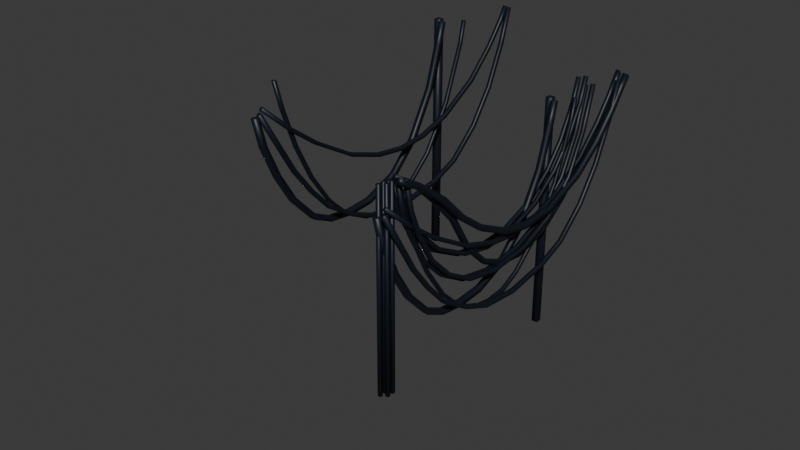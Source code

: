 # Source: BuildingSolidBWires.blend  (saved by Blender 4.2.67; exported with 4.5.12 LTS)
import bpy
from mathutils import Matrix  # noqa: F401  (used for matrix-valued properties, if any)

bpy.ops.wm.read_factory_settings(use_empty=True)
scene = bpy.context.scene
scene.name = 'Scene'

# ---- collections
col_collection = bpy.data.collections.new('Collection'); scene.collection.children.link(col_collection)
col_cables1 = bpy.data.collections.new('Cables1'); col_collection.children.link(col_cables1)
col_cables2 = bpy.data.collections.new('Cables2'); col_collection.children.link(col_cables2)
col_cables3 = bpy.data.collections.new('Cables3'); col_collection.children.link(col_cables3)
col_combinedmeshes = bpy.data.collections.new('CombinedMeshes'); col_collection.children.link(col_combinedmeshes)
col_export = bpy.data.collections.new('Export'); scene.collection.children.link(col_export)

# ---- materials (node trees are filled in below, after node groups)
mat_wire = bpy.data.materials.new('Wire')
mat_wire.roughness = 0.5
mat_wire_001 = bpy.data.materials.new('Wire.001')
mat_wire_001.roughness = 0.5
mat_wire_002 = bpy.data.materials.new('Wire.002')
mat_wire_002.roughness = 0.5
mat_wire_003 = bpy.data.materials.new('Wire.003')
mat_wire_003.roughness = 0.5

# ---- material node trees
mat_wire.use_nodes = True; mat_wire.node_tree.nodes.clear()
_N = mat_wire.node_tree.nodes; _L = mat_wire.node_tree.links
n0 = _N.new('ShaderNodeBsdfPrincipled'); n0.name = 'Principled BSDF'; n0.location = (10, 300)
n0.inputs[0].default_value = (0.004296, 0.008225, 0.01751, 1.0)
n1 = _N.new('ShaderNodeOutputMaterial'); n1.name = 'Material Output'; n1.location = (300, 300)
_L.new(n0.outputs[0], n1.inputs[0])
n1.is_active_output = True
mat_wire_001.use_nodes = True; mat_wire_001.node_tree.nodes.clear()
_N = mat_wire_001.node_tree.nodes; _L = mat_wire_001.node_tree.links
n0 = _N.new('ShaderNodeBsdfPrincipled'); n0.name = 'Principled BSDF'; n0.location = (10, 300)
n0.inputs[0].default_value = (0.004296, 0.008225, 0.01751, 1.0)
n1 = _N.new('ShaderNodeOutputMaterial'); n1.name = 'Material Output'; n1.location = (300, 300)
_L.new(n0.outputs[0], n1.inputs[0])
n1.is_active_output = True
mat_wire_002.use_nodes = True; mat_wire_002.node_tree.nodes.clear()
_N = mat_wire_002.node_tree.nodes; _L = mat_wire_002.node_tree.links
n0 = _N.new('ShaderNodeBsdfPrincipled'); n0.name = 'Principled BSDF'; n0.location = (10, 300)
n0.inputs[0].default_value = (0.004296, 0.008225, 0.01751, 1.0)
n1 = _N.new('ShaderNodeOutputMaterial'); n1.name = 'Material Output'; n1.location = (300, 300)
_L.new(n0.outputs[0], n1.inputs[0])
n1.is_active_output = True
mat_wire_003.use_nodes = True; mat_wire_003.node_tree.nodes.clear()
_N = mat_wire_003.node_tree.nodes; _L = mat_wire_003.node_tree.links
n0 = _N.new('ShaderNodeBsdfPrincipled'); n0.name = 'Principled BSDF'; n0.location = (10, 300)
n0.inputs[0].default_value = (0.004296, 0.008225, 0.01751, 1.0)
n1 = _N.new('ShaderNodeOutputMaterial'); n1.name = 'Material Output'; n1.location = (300, 300)
_L.new(n0.outputs[0], n1.inputs[0])
n1.is_active_output = True

# ---- world
world_world = bpy.data.worlds.new('World'); scene.world = world_world
world_world.use_nodes = True; world_world.node_tree.nodes.clear()
_N = world_world.node_tree.nodes; _L = world_world.node_tree.links
n0 = _N.new('ShaderNodeOutputWorld'); n0.name = 'World Output'; n0.location = (300, 300)
n1 = _N.new('ShaderNodeBackground'); n1.name = 'Background'; n1.location = (10, 300)
n1.inputs[0].default_value = (0.05088, 0.05088, 0.05088, 1.0)
_L.new(n1.outputs[0], n0.inputs[0])
n0.is_active_output = True
world_world.color = (0.05088, 0.05088, 0.05088)
world_world.sun_shadow_jitter_overblur = 0.0

# ---- meshes
me_plane_001 = bpy.data.meshes.new('Plane.001')
me_plane_001.from_pydata([(-0.006989, -0.006833, -0.001471), (0.006989, -0.006833, -0.001471), (0.006989, 0.006833, 0.001471), (-0.006989, 0.006833, 0.001471), (-0.006989, 0.01847, -0.1189), (0.006989, 0.01847, -0.1189), (0.006989, 0.03184, -0.1148), (-0.006989, 0.03184, -0.1148), (-0.006989, 0.0566, -0.2141), (0.006989, 0.0566, -0.2141), (0.006989, 0.0692, -0.208), (-0.006989, 0.0692, -0.208), (-0.006989, 0.1233, -0.3326), (0.006989, 0.1233, -0.3326), (0.006989, 0.1344, -0.3241), (-0.006989, 0.1344, -0.3241), (-0.006989, 0.2187, -0.4268), (0.006989, 0.2187, -0.4268), (0.006989, 0.2272, -0.4157), (-0.006989, 0.2272, -0.4157), (-0.006989, 0.3336, -0.4942), (0.006989, 0.3336, -0.4942), (0.006989, 0.3386, -0.4811), (-0.006989, 0.3386, -0.4811), (-0.006989, 0.4806, -0.5234), (0.006989, 0.4806, -0.5234), (0.006989, 0.4814, -0.5095), (-0.006989, 0.4814, -0.5095), (-0.006989, 0.6625, -0.5097), (0.006989, 0.6625, -0.5097), (0.006989, 0.6593, -0.4961), (-0.006989, 0.6593, -0.4961), (-0.006989, 0.8166, -0.4486), (0.006989, 0.8166, -0.4486), (0.006989, 0.8091, -0.4368), (-0.006989, 0.8091, -0.4368), (-0.006989, 0.9455, -0.3269), (0.006989, 0.9455, -0.3269), (0.006989, 0.9342, -0.3186), (-0.006989, 0.9342, -0.3186), (-0.006989, 1.022, -0.1712), (0.006989, 1.022, -0.1712), (0.006989, 1.009, -0.1662), (-0.006989, 1.009, -0.1662), (-0.006989, 1.07, -0.0007013), (0.006989, 1.07, -0.0007013), (0.006989, 1.056, 0.003028), (-0.006989, 1.056, 0.003028)], [], [(0, 1, 2, 3), (47, 46, 45, 44), (1, 0, 4, 5), (2, 1, 5, 6), (3, 2, 6, 7), (0, 3, 7, 4), (5, 4, 8, 9), (6, 5, 9, 10), (7, 6, 10, 11), (4, 7, 11, 8), (9, 8, 12, 13), (10, 9, 13, 14), (11, 10, 14, 15), (8, 11, 15, 12), (13, 12, 16, 17), (14, 13, 17, 18), (15, 14, 18, 19), (12, 15, 19, 16), (17, 16, 20, 21), (18, 17, 21, 22), (19, 18, 22, 23), (16, 19, 23, 20), (21, 20, 24, 25), (22, 21, 25, 26), (23, 22, 26, 27), (20, 23, 27, 24), (25, 24, 28, 29), (26, 25, 29, 30), (27, 26, 30, 31), (24, 27, 31, 28), (29, 28, 32, 33), (30, 29, 33, 34), (31, 30, 34, 35), (28, 31, 35, 32), (33, 32, 36, 37), (34, 33, 37, 38), (35, 34, 38, 39), (32, 35, 39, 36), (37, 36, 40, 41), (38, 37, 41, 42), (39, 38, 42, 43), (36, 39, 43, 40), (41, 40, 44, 45), (42, 41, 45, 46), (43, 42, 46, 47), (40, 43, 47, 44)])
me_plane_001.polygons.foreach_set('use_smooth', [True] * 46)
me_plane_001.materials.append(mat_wire)
me_plane_001.update()
me_vert_002 = bpy.data.meshes.new('Vert.002')
me_vert_002.from_pydata([(-0.006795, -0.0415, 0.105), (0.006795, -0.0415, 0.105), (0.006795, -0.0286, 0.1093), (-0.006795, -0.0286, 0.1093), (-0.006795, -0.0037, -0.008737), (0.006795, -0.0037, -0.008737), (0.006795, 0.008638, -0.003037), (-0.006795, 0.008638, -0.003037), (-0.006795, 0.06371, -0.1199), (0.006795, 0.06371, -0.1199), (0.006795, 0.0743, -0.1113), (-0.006795, 0.0743, -0.1113), (-0.006795, 0.1681, -0.2196), (0.006795, 0.1681, -0.2196), (0.006795, 0.1761, -0.2086), (-0.006795, 0.1761, -0.2086), (-0.006795, 0.3095, -0.2952), (0.006795, 0.3095, -0.2952), (0.006795, 0.3141, -0.2824), (-0.006795, 0.3141, -0.2824), (-0.006795, 0.4449, -0.324), (0.006795, 0.4449, -0.324), (0.006795, 0.4459, -0.3105), (-0.006795, 0.4459, -0.3105), (-0.006795, 0.5981, -0.3148), (0.006795, 0.5981, -0.3148), (0.006795, 0.5954, -0.3014), (-0.006795, 0.5954, -0.3014), (-0.006795, 0.7406, -0.2648), (0.006795, 0.7406, -0.2648), (0.006795, 0.7342, -0.2528), (-0.006795, 0.7342, -0.2528), (-0.006795, 0.8589, -0.1764), (0.006795, 0.8589, -0.1764), (0.006795, 0.8496, -0.1665), (-0.006795, 0.8496, -0.1665), (-0.006795, 0.9376, -0.0818), (0.006795, 0.9376, -0.0818), (0.006795, 0.9263, -0.07422), (-0.006795, 0.9263, -0.07422), (-0.006795, 1.004, 0.04332), (0.006795, 1.004, 0.04332), (0.006795, 0.9917, 0.04852), (-0.006795, 0.9917, 0.04852), (-0.006795, 1.033, 0.1389), (0.006795, 1.033, 0.1389), (0.006795, 1.02, 0.1429), (-0.006795, 1.02, 0.1429), (-0.006795, 0.6246, -0.3056), (0.006795, 0.6246, -0.3056), (0.006795, 0.6201, -0.2927), (-0.006795, 0.6201, -0.2927), (-0.006795, 0.6373, -0.3011), (0.006795, 0.6373, -0.3011), (0.006795, 0.6328, -0.2882), (-0.006795, 0.6328, -0.2882), (-0.006795, 0.6501, -0.2966), (0.006795, 0.6501, -0.2966), (0.006795, 0.6456, -0.2838), (-0.006795, 0.6456, -0.2838)], [], [(0, 1, 2, 3), (47, 46, 45, 44), (1, 0, 4, 5), (2, 1, 5, 6), (3, 2, 6, 7), (0, 3, 7, 4), (5, 4, 8, 9), (6, 5, 9, 10), (7, 6, 10, 11), (4, 7, 11, 8), (9, 8, 12, 13), (10, 9, 13, 14), (11, 10, 14, 15), (8, 11, 15, 12), (13, 12, 16, 17), (14, 13, 17, 18), (15, 14, 18, 19), (12, 15, 19, 16), (17, 16, 20, 21), (18, 17, 21, 22), (19, 18, 22, 23), (16, 19, 23, 20), (21, 20, 24, 25), (22, 21, 25, 26), (23, 22, 26, 27), (20, 23, 27, 24), (49, 50, 26, 25), (50, 51, 27, 26), (52, 53, 49, 48), (53, 54, 50, 49), (54, 55, 51, 50), (56, 57, 53, 52), (57, 58, 54, 53), (58, 59, 55, 54), (57, 56, 28, 29), (58, 57, 29, 30), (59, 58, 30, 31), (48, 24, 27, 51, 55, 59, 31, 28, 56, 52), (29, 28, 32, 33), (30, 29, 33, 34), (31, 30, 34, 35), (28, 31, 35, 32), (33, 32, 36, 37), (34, 33, 37, 38), (35, 34, 38, 39), (32, 35, 39, 36), (37, 36, 40, 41), (38, 37, 41, 42), (39, 38, 42, 43), (36, 39, 43, 40), (41, 40, 44, 45), (42, 41, 45, 46), (43, 42, 46, 47), (40, 43, 47, 44), (48, 49, 25, 24)])
me_vert_002.polygons.foreach_set('use_smooth', [True] * 55)
me_vert_002.materials.append(mat_wire)
me_vert_002.update()
me_cube_003 = bpy.data.meshes.new('Cube.003')
me_cube_003.from_pydata([(-0.005977, -0.005977, -0.7557), (-0.005977, -0.005977, 0.005977), (-0.005977, 0.005977, -0.7557), (-0.005977, 0.005977, 0.005977), (0.005977, -0.005977, -0.7557), (0.005977, -0.005977, 0.005977), (0.005977, 0.005977, -0.7557), (0.005977, 0.005977, 0.005977)], [], [(0, 1, 3, 2), (2, 3, 7, 6), (6, 7, 5, 4), (4, 5, 1, 0), (2, 6, 4, 0), (7, 3, 1, 5)])
me_cube_003.polygons.foreach_set('use_smooth', [True] * 6)
_uv = me_cube_003.uv_layers.new(name='UVMap')
_uv.uv.foreach_set('vector', [0.375, 0.0, 0.625, 0.0, 0.625, 0.25, 0.375, 0.25, 0.375, 0.25, 0.625, 0.25, 0.625, 0.5, 0.375, 0.5, 0.375, 0.5, 0.625, 0.5, 0.625, 0.75, 0.375, 0.75, 0.375, 0.75, 0.625, 0.75, 0.625, 1.0, 0.375, 1.0, 0.125, 0.5, 0.375, 0.5, 0.375, 0.75, 0.125, 0.75, 0.625, 0.5, 0.875, 0.5, 0.875, 0.75, 0.625, 0.75])
me_cube_003.materials.append(mat_wire)
me_cube_003.update()
me_cube = bpy.data.meshes.new('Cube')
me_cube.from_pydata([(-0.005977, -0.005977, -0.7557), (-0.005977, -0.005977, 0.005977), (-0.005977, 0.005977, -0.7557), (-0.005977, 0.005977, 0.005977), (0.005977, -0.005977, -0.7557), (0.005977, -0.005977, 0.005977), (0.005977, 0.005977, -0.7557), (0.005977, 0.005977, 0.005977)], [], [(0, 1, 3, 2), (2, 3, 7, 6), (6, 7, 5, 4), (4, 5, 1, 0), (2, 6, 4, 0), (7, 3, 1, 5)])
me_cube.polygons.foreach_set('use_smooth', [True] * 6)
_uv = me_cube.uv_layers.new(name='UVMap')
_uv.uv.foreach_set('vector', [0.375, 0.0, 0.625, 0.0, 0.625, 0.25, 0.375, 0.25, 0.375, 0.25, 0.625, 0.25, 0.625, 0.5, 0.375, 0.5, 0.375, 0.5, 0.625, 0.5, 0.625, 0.75, 0.375, 0.75, 0.375, 0.75, 0.625, 0.75, 0.625, 1.0, 0.375, 1.0, 0.125, 0.5, 0.375, 0.5, 0.375, 0.75, 0.125, 0.75, 0.625, 0.5, 0.875, 0.5, 0.875, 0.75, 0.625, 0.75])
me_cube.materials.append(mat_wire)
me_cube.update()
me_cube_002 = bpy.data.meshes.new('Cube.002')
me_cube_002.from_pydata([(-0.006137, 0.02352, -0.1004), (-0.006137, -0.006137, 0.006137), (-0.006137, 0.03561, -0.09828), (-0.006137, 0.006137, 0.006137), (0.006137, 0.02352, -0.1004), (0.006137, -0.006137, 0.006137), (0.006137, 0.03561, -0.09828), (0.006137, 0.006137, 0.006137), (-0.006137, 0.0886, -0.2442), (-0.006137, 0.07735, -0.2491), (0.006137, 0.0886, -0.2442), (0.006137, 0.07735, -0.2491), (-0.006137, 0.1553, -0.3782), (-0.006137, 0.1447, -0.3844), (0.006137, 0.1553, -0.3782), (0.006137, 0.1447, -0.3844), (-0.006137, 0.2352, -0.4927), (-0.006137, 0.2257, -0.5004), (0.006137, 0.2352, -0.4927), (0.006137, 0.2257, -0.5004), (-0.006137, 0.3231, -0.5775), (-0.006137, 0.3158, -0.5874), (0.006137, 0.3231, -0.5775), (0.006137, 0.3158, -0.5874), (-0.006137, 0.4244, -0.6303), (-0.006137, 0.4205, -0.6419), (0.006137, 0.4244, -0.6303), (0.006137, 0.4205, -0.6419), (-0.006137, 0.5025, -0.6428), (-0.006137, 0.5021, -0.655), (0.006137, 0.5025, -0.6428), (0.006137, 0.5021, -0.655), (-0.006137, 0.5852, -0.6363), (-0.006137, 0.5889, -0.648), (0.006137, 0.5852, -0.6363), (0.006137, 0.5889, -0.648), (-0.006137, 0.6627, -0.5994), (-0.006137, 0.6699, -0.6094), (0.006137, 0.6627, -0.5994), (0.006137, 0.6699, -0.6094), (-0.006137, 0.7774, -0.4993), (-0.006137, 0.7867, -0.5072), (0.006137, 0.7774, -0.4993), (0.006137, 0.7867, -0.5072), (-0.006137, 0.8893, -0.3249), (-0.006137, 0.9003, -0.3305), (0.006137, 0.8893, -0.3249), (0.006137, 0.9003, -0.3305), (-0.006137, 0.9694, -0.1145), (-0.006137, 0.9812, -0.1179), (0.006137, 0.9694, -0.1145), (0.006137, 0.9812, -0.1179), (-0.006137, 0.9893, -0.02739), (-0.006137, 1.001, -0.02949), (0.006137, 0.9893, -0.02739), (0.006137, 1.001, -0.02949)], [], [(0, 1, 3, 2), (2, 3, 7, 6), (6, 7, 5, 4), (4, 5, 1, 0), (2, 6, 10, 8), (7, 3, 1, 5), (11, 9, 13, 15), (0, 2, 8, 9), (6, 4, 11, 10), (4, 0, 9, 11), (14, 15, 19, 18), (8, 10, 14, 12), (10, 11, 15, 14), (9, 8, 12, 13), (17, 16, 20, 21), (13, 12, 16, 17), (15, 13, 17, 19), (12, 14, 18, 16), (23, 21, 25, 27), (19, 17, 21, 23), (16, 18, 22, 20), (18, 19, 23, 22), (26, 27, 31, 30), (20, 22, 26, 24), (22, 23, 27, 26), (21, 20, 24, 25), (31, 29, 33, 35), (25, 24, 28, 29), (27, 25, 29, 31), (24, 26, 30, 28), (32, 34, 38, 36), (28, 30, 34, 32), (30, 31, 35, 34), (29, 28, 32, 33), (38, 39, 43, 42), (34, 35, 39, 38), (33, 32, 36, 37), (35, 33, 37, 39), (43, 41, 45, 47), (37, 36, 40, 41), (39, 37, 41, 43), (36, 38, 42, 40), (46, 47, 51, 50), (40, 42, 46, 44), (42, 43, 47, 46), (41, 40, 44, 45), (50, 51, 55, 54), (45, 44, 48, 49), (47, 45, 49, 51), (44, 46, 50, 48), (52, 54, 55, 53), (49, 48, 52, 53), (51, 49, 53, 55), (48, 50, 54, 52)])
me_cube_002.polygons.foreach_set('use_smooth', [True] * 54)
_uv = me_cube_002.uv_layers.new(name='UVMap')
_uv.uv.foreach_set('vector', [0.375, 0.0, 0.625, 0.0, 0.625, 0.25, 0.375, 0.25, 0.375, 0.25, 0.625, 0.25, 0.625, 0.5, 0.375, 0.5, 0.375, 0.5, 0.625, 0.5, 0.625, 0.75, 0.375, 0.75, 0.375, 0.75, 0.625, 0.75, 0.625, 1.0, 0.375, 1.0, 0.375, 0.25, 0.375, 0.5, 0.375, 0.5, 0.375, 0.25, 0.625, 0.5, 0.875, 0.5, 0.875, 0.75, 0.625, 0.75, 0.375, 0.75, 0.375, 1.0, 0.375, 1.0, 0.375, 0.75, 0.375, 0.0, 0.375, 0.25, 0.375, 0.25, 0.375, 0.0, 0.375, 0.5, 0.375, 0.75, 0.375, 0.75, 0.375, 0.5, 0.375, 0.75, 0.375, 1.0, 0.375, 1.0, 0.375, 0.75, 0.375, 0.5, 0.375, 0.75, 0.375, 0.75, 0.375, 0.5, 0.375, 0.25, 0.375, 0.5, 0.375, 0.5, 0.375, 0.25, 0.375, 0.5, 0.375, 0.75, 0.375, 0.75, 0.375, 0.5, 0.375, 0.0, 0.375, 0.25, 0.375, 0.25, 0.375, 0.0, 0.375, 0.0, 0.375, 0.25, 0.375, 0.25, 0.375, 0.0, 0.375, 0.0, 0.375, 0.25, 0.375, 0.25, 0.375, 0.0, 0.375, 0.75, 0.375, 1.0, 0.375, 1.0, 0.375, 0.75, 0.375, 0.25, 0.375, 0.5, 0.375, 0.5, 0.375, 0.25, 0.375, 0.75, 0.375, 1.0, 0.375, 1.0, 0.375, 0.75, 0.375, 0.75, 0.375, 1.0, 0.375, 1.0, 0.375, 0.75, 0.375, 0.25, 0.375, 0.5, 0.375, 0.5, 0.375, 0.25, 0.375, 0.5, 0.375, 0.75, 0.375, 0.75, 0.375, 0.5, 0.375, 0.5, 0.375, 0.75, 0.375, 0.75, 0.375, 0.5, 0.375, 0.25, 0.375, 0.5, 0.375, 0.5, 0.375, 0.25, 0.375, 0.5, 0.375, 0.75, 0.375, 0.75, 0.375, 0.5, 0.375, 0.0, 0.375, 0.25, 0.375, 0.25, 0.375, 0.0, 0.375, 0.75, 0.375, 1.0, 0.375, 1.0, 0.375, 0.75, 0.375, 0.0, 0.375, 0.25, 0.375, 0.25, 0.375, 0.0, 0.375, 0.75, 0.375, 1.0, 0.375, 1.0, 0.375, 0.75, 0.375, 0.25, 0.375, 0.5, 0.375, 0.5, 0.375, 0.25, 0.375, 0.25, 0.375, 0.5, 0.375, 0.5, 0.375, 0.25, 0.375, 0.25, 0.375, 0.5, 0.375, 0.5, 0.375, 0.25, 0.375, 0.5, 0.375, 0.75, 0.375, 0.75, 0.375, 0.5, 0.375, 0.0, 0.375, 0.25, 0.375, 0.25, 0.375, 0.0, 0.375, 0.5, 0.375, 0.75, 0.375, 0.75, 0.375, 0.5, 0.375, 0.5, 0.375, 0.75, 0.375, 0.75, 0.375, 0.5, 0.375, 0.0, 0.375, 0.25, 0.375, 0.25, 0.375, 0.0, 0.375, 0.75, 0.375, 1.0, 0.375, 1.0, 0.375, 0.75, 0.375, 0.75, 0.375, 1.0, 0.375, 1.0, 0.375, 0.75, 0.375, 0.0, 0.375, 0.25, 0.375, 0.25, 0.375, 0.0, 0.375, 0.75, 0.375, 1.0, 0.375, 1.0, 0.375, 0.75, 0.375, 0.25, 0.375, 0.5, 0.375, 0.5, 0.375, 0.25, 0.375, 0.5, 0.375, 0.75, 0.375, 0.75, 0.375, 0.5, 0.375, 0.25, 0.375, 0.5, 0.375, 0.5, 0.375, 0.25, 0.375, 0.5, 0.375, 0.75, 0.375, 0.75, 0.375, 0.5, 0.375, 0.0, 0.375, 0.25, 0.375, 0.25, 0.375, 0.0, 0.375, 0.5, 0.375, 0.75, 0.375, 0.75, 0.375, 0.5, 0.375, 0.0, 0.375, 0.25, 0.375, 0.25, 0.375, 0.0, 0.375, 0.75, 0.375, 1.0, 0.375, 1.0, 0.375, 0.75, 0.375, 0.25, 0.375, 0.5, 0.375, 0.5, 0.375, 0.25, 0.125, 0.5, 0.375, 0.5, 0.375, 0.75, 0.125, 0.75, 0.375, 0.0, 0.375, 0.25, 0.375, 0.25, 0.375, 0.0, 0.375, 0.75, 0.375, 1.0, 0.375, 1.0, 0.375, 0.75, 0.375, 0.25, 0.375, 0.5, 0.375, 0.5, 0.375, 0.25])
me_cube_002.materials.append(mat_wire)
me_cube_002.update()
me_cube_004 = bpy.data.meshes.new('Cube.004')
me_cube_004.from_pydata([(0.007063, 0.1194, -0.09311), (0.007063, 0.1102, -0.1038), (0.007063, -0.002396, 0.01337), (0.007063, -0.0121, 0.003107), (-0.007063, 0.1194, -0.09311), (-0.007063, 0.1102, -0.1038), (-0.007063, -0.002396, 0.01337), (-0.007063, -0.0121, 0.003107), (0.007063, 0.2325, -0.1761), (0.007063, 0.2246, -0.1878), (-0.007063, 0.2246, -0.1878), (-0.007063, 0.2325, -0.1761), (0.007063, 0.4059, -0.2765), (0.007063, 0.4, -0.2894), (-0.007063, 0.4, -0.2894), (-0.007063, 0.4059, -0.2765), (0.007063, 0.5508, -0.3254), (0.007063, 0.5477, -0.3392), (-0.007063, 0.5477, -0.3392), (-0.007063, 0.5508, -0.3254), (0.007063, 0.6767, -0.3417), (0.007063, 0.6765, -0.3558), (-0.007063, 0.6765, -0.3558), (-0.007063, 0.6767, -0.3417), (0.007063, 0.8033, -0.3314), (0.007063, 0.806, -0.3453), (-0.007063, 0.806, -0.3453), (-0.007063, 0.8033, -0.3314), (0.007063, 0.9316, -0.2917), (0.007063, 0.9373, -0.3046), (-0.007063, 0.9373, -0.3046), (-0.007063, 0.9316, -0.2917), (0.007063, 1.094, -0.1956), (0.007063, 1.103, -0.2069), (-0.007063, 1.103, -0.2069), (-0.007063, 1.094, -0.1956), (0.007063, 1.205, -0.08936), (0.007063, 1.215, -0.09859), (-0.007063, 1.215, -0.09859), (-0.007063, 1.205, -0.08936), (0.007063, 1.278, 0.002508), (0.007063, 1.29, -0.005169), (-0.007063, 1.29, -0.005169), (-0.007063, 1.278, 0.002508), (0.007063, 1.306, 0.04916), (0.007063, 1.318, 0.04204), (-0.007063, 1.318, 0.04204), (-0.007063, 1.306, 0.04916)], [], [(0, 1, 3, 2), (2, 3, 7, 6), (6, 7, 5, 4), (5, 1, 9, 10), (2, 6, 4, 0), (7, 3, 1, 5), (11, 10, 14, 15), (4, 5, 10, 11), (1, 0, 8, 9), (0, 4, 11, 8), (12, 15, 19, 16), (8, 11, 15, 12), (9, 8, 12, 13), (10, 9, 13, 14), (18, 17, 21, 22), (13, 12, 16, 17), (14, 13, 17, 18), (15, 14, 18, 19), (20, 23, 27, 24), (19, 18, 22, 23), (16, 19, 23, 20), (17, 16, 20, 21), (24, 27, 31, 28), (21, 20, 24, 25), (22, 21, 25, 26), (23, 22, 26, 27), (30, 29, 33, 34), (25, 24, 28, 29), (26, 25, 29, 30), (27, 26, 30, 31), (32, 35, 39, 36), (31, 30, 34, 35), (28, 31, 35, 32), (29, 28, 32, 33), (37, 36, 40, 41), (33, 32, 36, 37), (34, 33, 37, 38), (35, 34, 38, 39), (42, 41, 45, 46), (38, 37, 41, 42), (39, 38, 42, 43), (36, 39, 43, 40), (47, 46, 45, 44), (43, 42, 46, 47), (40, 43, 47, 44), (41, 40, 44, 45)])
me_cube_004.polygons.foreach_set('use_smooth', [True] * 46)
_uv = me_cube_004.uv_layers.new(name='UVMap')
_uv.uv.foreach_set('vector', [0.375, 0.0, 0.625, 0.0, 0.625, 0.25, 0.375, 0.25, 0.375, 0.25, 0.625, 0.25, 0.625, 0.5, 0.375, 0.5, 0.375, 0.5, 0.625, 0.5, 0.625, 0.75, 0.375, 0.75, 0.625, 0.75, 0.875, 0.75, 0.875, 0.75, 0.625, 0.75, 0.125, 0.5, 0.375, 0.5, 0.375, 0.75, 0.125, 0.75, 0.625, 0.5, 0.875, 0.5, 0.875, 0.75, 0.625, 0.75, 0.375, 0.75, 0.625, 0.75, 0.625, 0.75, 0.375, 0.75, 0.375, 0.75, 0.625, 0.75, 0.625, 0.75, 0.375, 0.75, 0.625, 0.0, 0.375, 0.0, 0.375, 0.0, 0.625, 0.0, 0.125, 0.75, 0.375, 0.75, 0.375, 0.75, 0.125, 0.75, 0.125, 0.75, 0.375, 0.75, 0.375, 0.75, 0.125, 0.75, 0.125, 0.75, 0.375, 0.75, 0.375, 0.75, 0.125, 0.75, 0.625, 0.0, 0.375, 0.0, 0.375, 0.0, 0.625, 0.0, 0.625, 0.75, 0.875, 0.75, 0.875, 0.75, 0.625, 0.75, 0.625, 0.75, 0.875, 0.75, 0.875, 0.75, 0.625, 0.75, 0.625, 0.0, 0.375, 0.0, 0.375, 0.0, 0.625, 0.0, 0.625, 0.75, 0.875, 0.75, 0.875, 0.75, 0.625, 0.75, 0.375, 0.75, 0.625, 0.75, 0.625, 0.75, 0.375, 0.75, 0.125, 0.75, 0.375, 0.75, 0.375, 0.75, 0.125, 0.75, 0.375, 0.75, 0.625, 0.75, 0.625, 0.75, 0.375, 0.75, 0.125, 0.75, 0.375, 0.75, 0.375, 0.75, 0.125, 0.75, 0.625, 0.0, 0.375, 0.0, 0.375, 0.0, 0.625, 0.0, 0.125, 0.75, 0.375, 0.75, 0.375, 0.75, 0.125, 0.75, 0.625, 0.0, 0.375, 0.0, 0.375, 0.0, 0.625, 0.0, 0.625, 0.75, 0.875, 0.75, 0.875, 0.75, 0.625, 0.75, 0.375, 0.75, 0.625, 0.75, 0.625, 0.75, 0.375, 0.75, 0.625, 0.75, 0.875, 0.75, 0.875, 0.75, 0.625, 0.75, 0.625, 0.0, 0.375, 0.0, 0.375, 0.0, 0.625, 0.0, 0.625, 0.75, 0.875, 0.75, 0.875, 0.75, 0.625, 0.75, 0.375, 0.75, 0.625, 0.75, 0.625, 0.75, 0.375, 0.75, 0.125, 0.75, 0.375, 0.75, 0.375, 0.75, 0.125, 0.75, 0.375, 0.75, 0.625, 0.75, 0.625, 0.75, 0.375, 0.75, 0.125, 0.75, 0.375, 0.75, 0.375, 0.75, 0.125, 0.75, 0.625, 0.0, 0.375, 0.0, 0.375, 0.0, 0.625, 0.0, 0.625, 0.0, 0.375, 0.0, 0.375, 0.0, 0.625, 0.0, 0.625, 0.0, 0.375, 0.0, 0.375, 0.0, 0.625, 0.0, 0.625, 0.75, 0.875, 0.75, 0.875, 0.75, 0.625, 0.75, 0.375, 0.75, 0.625, 0.75, 0.625, 0.75, 0.375, 0.75, 0.625, 0.75, 0.875, 0.75, 0.875, 0.75, 0.625, 0.75, 0.625, 0.75, 0.875, 0.75, 0.875, 0.75, 0.625, 0.75, 0.375, 0.75, 0.625, 0.75, 0.625, 0.75, 0.375, 0.75, 0.125, 0.75, 0.375, 0.75, 0.375, 0.75, 0.125, 0.75, 0.375, 0.75, 0.625, 0.75, 0.625, 1.0, 0.375, 1.0, 0.375, 0.75, 0.625, 0.75, 0.625, 0.75, 0.375, 0.75, 0.125, 0.75, 0.375, 0.75, 0.375, 0.75, 0.125, 0.75, 0.625, 0.0, 0.375, 0.0, 0.375, 0.0, 0.625, 0.0])
me_cube_004.materials.append(mat_wire)
me_cube_004.update()
me_cube_005 = bpy.data.meshes.new('Cube.005')
me_cube_005.from_pydata([(-0.007264, 0.06109, -0.1206), (-0.007264, -0.0101, 0.001884), (-0.007264, 0.07339, -0.1129), (-0.007264, 0.001884, 0.0101), (0.007264, 0.06109, -0.1206), (0.007264, -0.0101, 0.001884), (0.007264, 0.07339, -0.1129), (0.007264, 0.001884, 0.0101), (-0.007264, 0.1426, -0.2311), (-0.007264, 0.1304, -0.2389), (0.007264, 0.1426, -0.2311), (0.007264, 0.1304, -0.2389), (-0.007264, 0.2187, -0.3302), (-0.007264, 0.2074, -0.3394), (0.007264, 0.2187, -0.3302), (0.007264, 0.2074, -0.3394), (-0.007264, 0.302, -0.4192), (-0.007264, 0.2927, -0.4304), (0.007264, 0.302, -0.4192), (0.007264, 0.2927, -0.4304), (-0.007264, 0.4189, -0.4933), (-0.007264, 0.4121, -0.5061), (0.007264, 0.4189, -0.4933), (0.007264, 0.4121, -0.5061), (-0.007264, 0.5408, -0.5435), (-0.007264, 0.5371, -0.5576), (0.007264, 0.5408, -0.5435), (0.007264, 0.5371, -0.5576), (-0.007264, 0.6998, -0.5585), (-0.007264, 0.7001, -0.573), (0.007264, 0.6998, -0.5585), (0.007264, 0.7001, -0.573), (-0.007264, 0.8816, -0.5314), (-0.007264, 0.8861, -0.5452), (0.007264, 0.8816, -0.5314), (0.007264, 0.8861, -0.5452), (-0.007264, 1.003, -0.4846), (-0.007264, 1.011, -0.4966), (0.007264, 1.003, -0.4846), (0.007264, 1.011, -0.4966), (-0.007264, 1.126, -0.3785), (-0.007264, 1.137, -0.3883), (0.007264, 1.126, -0.3785), (0.007264, 1.137, -0.3883), (-0.007264, 1.22, -0.2457), (-0.007264, 1.232, -0.2529), (0.007264, 1.22, -0.2457), (0.007264, 1.232, -0.2529), (-0.007264, 1.293, -0.08375), (-0.007264, 1.307, -0.08883), (0.007264, 1.293, -0.08375), (0.007264, 1.307, -0.08883), (-0.007264, 1.335, 0.05246), (-0.007264, 1.348, 0.04822), (0.007264, 1.335, 0.05246), (0.007264, 1.348, 0.04822)], [], [(0, 1, 3, 2), (2, 3, 7, 6), (6, 7, 5, 4), (4, 5, 1, 0), (2, 6, 10, 8), (7, 3, 1, 5), (11, 9, 13, 15), (0, 2, 8, 9), (6, 4, 11, 10), (4, 0, 9, 11), (14, 15, 19, 18), (8, 10, 14, 12), (10, 11, 15, 14), (9, 8, 12, 13), (17, 16, 20, 21), (13, 12, 16, 17), (15, 13, 17, 19), (12, 14, 18, 16), (23, 21, 25, 27), (19, 17, 21, 23), (16, 18, 22, 20), (18, 19, 23, 22), (26, 27, 31, 30), (20, 22, 26, 24), (22, 23, 27, 26), (21, 20, 24, 25), (31, 29, 33, 35), (25, 24, 28, 29), (27, 25, 29, 31), (24, 26, 30, 28), (32, 34, 38, 36), (28, 30, 34, 32), (30, 31, 35, 34), (29, 28, 32, 33), (38, 39, 43, 42), (34, 35, 39, 38), (33, 32, 36, 37), (35, 33, 37, 39), (43, 41, 45, 47), (37, 36, 40, 41), (39, 37, 41, 43), (36, 38, 42, 40), (46, 47, 51, 50), (40, 42, 46, 44), (42, 43, 47, 46), (41, 40, 44, 45), (50, 51, 55, 54), (45, 44, 48, 49), (47, 45, 49, 51), (44, 46, 50, 48), (52, 54, 55, 53), (49, 48, 52, 53), (51, 49, 53, 55), (48, 50, 54, 52)])
me_cube_005.polygons.foreach_set('use_smooth', [True] * 54)
_uv = me_cube_005.uv_layers.new(name='UVMap')
_uv.uv.foreach_set('vector', [0.375, 0.0, 0.625, 0.0, 0.625, 0.25, 0.375, 0.25, 0.375, 0.25, 0.625, 0.25, 0.625, 0.5, 0.375, 0.5, 0.375, 0.5, 0.625, 0.5, 0.625, 0.75, 0.375, 0.75, 0.375, 0.75, 0.625, 0.75, 0.625, 1.0, 0.375, 1.0, 0.375, 0.25, 0.375, 0.5, 0.375, 0.5, 0.375, 0.25, 0.625, 0.5, 0.875, 0.5, 0.875, 0.75, 0.625, 0.75, 0.375, 0.75, 0.375, 1.0, 0.375, 1.0, 0.375, 0.75, 0.375, 0.0, 0.375, 0.25, 0.375, 0.25, 0.375, 0.0, 0.375, 0.5, 0.375, 0.75, 0.375, 0.75, 0.375, 0.5, 0.375, 0.75, 0.375, 1.0, 0.375, 1.0, 0.375, 0.75, 0.375, 0.5, 0.375, 0.75, 0.375, 0.75, 0.375, 0.5, 0.375, 0.25, 0.375, 0.5, 0.375, 0.5, 0.375, 0.25, 0.375, 0.5, 0.375, 0.75, 0.375, 0.75, 0.375, 0.5, 0.375, 0.0, 0.375, 0.25, 0.375, 0.25, 0.375, 0.0, 0.375, 0.0, 0.375, 0.25, 0.375, 0.25, 0.375, 0.0, 0.375, 0.0, 0.375, 0.25, 0.375, 0.25, 0.375, 0.0, 0.375, 0.75, 0.375, 1.0, 0.375, 1.0, 0.375, 0.75, 0.375, 0.25, 0.375, 0.5, 0.375, 0.5, 0.375, 0.25, 0.375, 0.75, 0.375, 1.0, 0.375, 1.0, 0.375, 0.75, 0.375, 0.75, 0.375, 1.0, 0.375, 1.0, 0.375, 0.75, 0.375, 0.25, 0.375, 0.5, 0.375, 0.5, 0.375, 0.25, 0.375, 0.5, 0.375, 0.75, 0.375, 0.75, 0.375, 0.5, 0.375, 0.5, 0.375, 0.75, 0.375, 0.75, 0.375, 0.5, 0.375, 0.25, 0.375, 0.5, 0.375, 0.5, 0.375, 0.25, 0.375, 0.5, 0.375, 0.75, 0.375, 0.75, 0.375, 0.5, 0.375, 0.0, 0.375, 0.25, 0.375, 0.25, 0.375, 0.0, 0.375, 0.75, 0.375, 1.0, 0.375, 1.0, 0.375, 0.75, 0.375, 0.0, 0.375, 0.25, 0.375, 0.25, 0.375, 0.0, 0.375, 0.75, 0.375, 1.0, 0.375, 1.0, 0.375, 0.75, 0.375, 0.25, 0.375, 0.5, 0.375, 0.5, 0.375, 0.25, 0.375, 0.25, 0.375, 0.5, 0.375, 0.5, 0.375, 0.25, 0.375, 0.25, 0.375, 0.5, 0.375, 0.5, 0.375, 0.25, 0.375, 0.5, 0.375, 0.75, 0.375, 0.75, 0.375, 0.5, 0.375, 0.0, 0.375, 0.25, 0.375, 0.25, 0.375, 0.0, 0.375, 0.5, 0.375, 0.75, 0.375, 0.75, 0.375, 0.5, 0.375, 0.5, 0.375, 0.75, 0.375, 0.75, 0.375, 0.5, 0.375, 0.0, 0.375, 0.25, 0.375, 0.25, 0.375, 0.0, 0.375, 0.75, 0.375, 1.0, 0.375, 1.0, 0.375, 0.75, 0.375, 0.75, 0.375, 1.0, 0.375, 1.0, 0.375, 0.75, 0.375, 0.0, 0.375, 0.25, 0.375, 0.25, 0.375, 0.0, 0.375, 0.75, 0.375, 1.0, 0.375, 1.0, 0.375, 0.75, 0.375, 0.25, 0.375, 0.5, 0.375, 0.5, 0.375, 0.25, 0.375, 0.5, 0.375, 0.75, 0.375, 0.75, 0.375, 0.5, 0.375, 0.25, 0.375, 0.5, 0.375, 0.5, 0.375, 0.25, 0.375, 0.5, 0.375, 0.75, 0.375, 0.75, 0.375, 0.5, 0.375, 0.0, 0.375, 0.25, 0.375, 0.25, 0.375, 0.0, 0.375, 0.5, 0.375, 0.75, 0.375, 0.75, 0.375, 0.5, 0.375, 0.0, 0.375, 0.25, 0.375, 0.25, 0.375, 0.0, 0.375, 0.75, 0.375, 1.0, 0.375, 1.0, 0.375, 0.75, 0.375, 0.25, 0.375, 0.5, 0.375, 0.5, 0.375, 0.25, 0.125, 0.5, 0.375, 0.5, 0.375, 0.75, 0.125, 0.75, 0.375, 0.0, 0.375, 0.25, 0.375, 0.25, 0.375, 0.0, 0.375, 0.75, 0.375, 1.0, 0.375, 1.0, 0.375, 0.75, 0.375, 0.25, 0.375, 0.5, 0.375, 0.5, 0.375, 0.25])
me_cube_005.materials.append(mat_wire)
me_cube_005.update()
me_cube_006 = bpy.data.meshes.new('Cube.006')
me_cube_006.from_pydata([(-0.01009, 0.01748, -0.1001), (-0.01009, -0.01009, 0.01009), (-0.01009, 0.03719, -0.09584), (-0.01009, 0.01009, 0.01009), (0.01009, 0.01748, -0.1001), (0.01009, -0.01009, 0.01009), (0.01009, 0.03719, -0.09584), (0.01009, 0.01009, 0.01009), (-0.01009, 0.09095, -0.2167), (-0.01009, 0.07329, -0.2265), (0.01009, 0.09095, -0.2167), (0.01009, 0.07329, -0.2265), (-0.01009, 0.1567, -0.3241), (-0.01009, 0.141, -0.3366), (0.01009, 0.1567, -0.3241), (0.01009, 0.141, -0.3366), (-0.01009, 0.249, -0.4215), (-0.01009, 0.238, -0.4385), (0.01009, 0.249, -0.4215), (0.01009, 0.238, -0.4385), (-0.01009, 0.3291, -0.4602), (-0.01009, 0.3242, -0.4797), (0.01009, 0.3291, -0.4602), (0.01009, 0.3242, -0.4797), (-0.01009, 0.4294, -0.4731), (-0.01009, 0.4291, -0.4933), (0.01009, 0.4294, -0.4731), (0.01009, 0.4291, -0.4933), (-0.01009, 0.5332, -0.4664), (-0.01009, 0.5381, -0.4859), (0.01009, 0.5332, -0.4664), (0.01009, 0.5381, -0.4859), (-0.01009, 0.669, -0.4144), (-0.01009, 0.6798, -0.4315), (0.01009, 0.669, -0.4144), (0.01009, 0.6798, -0.4315), (-0.01009, 0.7774, -0.3106), (-0.01009, 0.7936, -0.3225), (0.01009, 0.7774, -0.3106), (0.01009, 0.7936, -0.3225), (-0.01009, 0.8778, -0.137), (-0.01009, 0.8965, -0.1443), (0.01009, 0.8778, -0.137), (0.01009, 0.8965, -0.1443), (-0.01009, 0.9273, 0.02267), (-0.01009, 0.9469, 0.01785), (0.01009, 0.9273, 0.02267), (0.01009, 0.9469, 0.01785), (-0.01009, 0.9473, 0.1039), (-0.01009, 0.9671, 0.1), (0.01009, 0.9473, 0.1039), (0.01009, 0.9671, 0.1)], [], [(0, 1, 3, 2), (2, 3, 7, 6), (6, 7, 5, 4), (4, 5, 1, 0), (6, 4, 11, 10), (7, 3, 1, 5), (10, 11, 15, 14), (4, 0, 9, 11), (2, 6, 10, 8), (0, 2, 8, 9), (13, 12, 16, 17), (9, 8, 12, 13), (11, 9, 13, 15), (8, 10, 14, 12), (19, 17, 21, 23), (15, 13, 17, 19), (12, 14, 18, 16), (14, 15, 19, 18), (22, 23, 27, 26), (16, 18, 22, 20), (18, 19, 23, 22), (17, 16, 20, 21), (27, 25, 29, 31), (21, 20, 24, 25), (23, 21, 25, 27), (20, 22, 26, 24), (30, 31, 35, 34), (24, 26, 30, 28), (26, 27, 31, 30), (25, 24, 28, 29), (33, 32, 36, 37), (29, 28, 32, 33), (31, 29, 33, 35), (28, 30, 34, 32), (39, 37, 41, 43), (35, 33, 37, 39), (32, 34, 38, 36), (34, 35, 39, 38), (42, 43, 47, 46), (36, 38, 42, 40), (38, 39, 43, 42), (37, 36, 40, 41), (47, 45, 49, 51), (41, 40, 44, 45), (43, 41, 45, 47), (40, 42, 46, 44), (48, 50, 51, 49), (44, 46, 50, 48), (46, 47, 51, 50), (45, 44, 48, 49)])
me_cube_006.polygons.foreach_set('use_smooth', [True] * 50)
_uv = me_cube_006.uv_layers.new(name='UVMap')
_uv.uv.foreach_set('vector', [0.375, 0.0, 0.625, 0.0, 0.625, 0.25, 0.375, 0.25, 0.375, 0.25, 0.625, 0.25, 0.625, 0.5, 0.375, 0.5, 0.375, 0.5, 0.625, 0.5, 0.625, 0.75, 0.375, 0.75, 0.375, 0.75, 0.625, 0.75, 0.625, 1.0, 0.375, 1.0, 0.375, 0.5, 0.375, 0.75, 0.375, 0.75, 0.375, 0.5, 0.625, 0.5, 0.875, 0.5, 0.875, 0.75, 0.625, 0.75, 0.375, 0.5, 0.375, 0.75, 0.375, 0.75, 0.375, 0.5, 0.375, 0.75, 0.375, 1.0, 0.375, 1.0, 0.375, 0.75, 0.375, 0.25, 0.375, 0.5, 0.375, 0.5, 0.375, 0.25, 0.375, 0.0, 0.375, 0.25, 0.375, 0.25, 0.375, 0.0, 0.375, 0.0, 0.375, 0.25, 0.375, 0.25, 0.375, 0.0, 0.375, 0.0, 0.375, 0.25, 0.375, 0.25, 0.375, 0.0, 0.375, 0.75, 0.375, 1.0, 0.375, 1.0, 0.375, 0.75, 0.375, 0.25, 0.375, 0.5, 0.375, 0.5, 0.375, 0.25, 0.375, 0.75, 0.375, 1.0, 0.375, 1.0, 0.375, 0.75, 0.375, 0.75, 0.375, 1.0, 0.375, 1.0, 0.375, 0.75, 0.375, 0.25, 0.375, 0.5, 0.375, 0.5, 0.375, 0.25, 0.375, 0.5, 0.375, 0.75, 0.375, 0.75, 0.375, 0.5, 0.375, 0.5, 0.375, 0.75, 0.375, 0.75, 0.375, 0.5, 0.375, 0.25, 0.375, 0.5, 0.375, 0.5, 0.375, 0.25, 0.375, 0.5, 0.375, 0.75, 0.375, 0.75, 0.375, 0.5, 0.375, 0.0, 0.375, 0.25, 0.375, 0.25, 0.375, 0.0, 0.375, 0.75, 0.375, 1.0, 0.375, 1.0, 0.375, 0.75, 0.375, 0.0, 0.375, 0.25, 0.375, 0.25, 0.375, 0.0, 0.375, 0.75, 0.375, 1.0, 0.375, 1.0, 0.375, 0.75, 0.375, 0.25, 0.375, 0.5, 0.375, 0.5, 0.375, 0.25, 0.375, 0.5, 0.375, 0.75, 0.375, 0.75, 0.375, 0.5, 0.375, 0.25, 0.375, 0.5, 0.375, 0.5, 0.375, 0.25, 0.375, 0.5, 0.375, 0.75, 0.375, 0.75, 0.375, 0.5, 0.375, 0.0, 0.375, 0.25, 0.375, 0.25, 0.375, 0.0, 0.375, 0.0, 0.375, 0.25, 0.375, 0.25, 0.375, 0.0, 0.375, 0.0, 0.375, 0.25, 0.375, 0.25, 0.375, 0.0, 0.375, 0.75, 0.375, 1.0, 0.375, 1.0, 0.375, 0.75, 0.375, 0.25, 0.375, 0.5, 0.375, 0.5, 0.375, 0.25, 0.375, 0.75, 0.375, 1.0, 0.375, 1.0, 0.375, 0.75, 0.375, 0.75, 0.375, 1.0, 0.375, 1.0, 0.375, 0.75, 0.375, 0.25, 0.375, 0.5, 0.375, 0.5, 0.375, 0.25, 0.375, 0.5, 0.375, 0.75, 0.375, 0.75, 0.375, 0.5, 0.375, 0.5, 0.375, 0.75, 0.375, 0.75, 0.375, 0.5, 0.375, 0.25, 0.375, 0.5, 0.375, 0.5, 0.375, 0.25, 0.375, 0.5, 0.375, 0.75, 0.375, 0.75, 0.375, 0.5, 0.375, 0.0, 0.375, 0.25, 0.375, 0.25, 0.375, 0.0, 0.375, 0.75, 0.375, 1.0, 0.375, 1.0, 0.375, 0.75, 0.375, 0.0, 0.375, 0.25, 0.375, 0.25, 0.375, 0.0, 0.375, 0.75, 0.375, 1.0, 0.375, 1.0, 0.375, 0.75, 0.375, 0.25, 0.375, 0.5, 0.375, 0.5, 0.375, 0.25, 0.125, 0.5, 0.375, 0.5, 0.375, 0.75, 0.125, 0.75, 0.375, 0.25, 0.375, 0.5, 0.375, 0.5, 0.375, 0.25, 0.375, 0.5, 0.375, 0.75, 0.375, 0.75, 0.375, 0.5, 0.375, 0.0, 0.375, 0.25, 0.375, 0.25, 0.375, 0.0])
me_cube_006.materials.append(mat_wire)
me_cube_006.update()
me_cube_007 = bpy.data.meshes.new('Cube.007')
me_cube_007.from_pydata([(-0.01227, -0.01227, -0.9198), (-0.01227, -0.01227, 0.01227), (-0.01227, 0.01227, -0.9198), (-0.01227, 0.01227, 0.01227), (0.01227, -0.01227, -0.9198), (0.01227, -0.01227, 0.01227), (0.01227, 0.01227, -0.9198), (0.01227, 0.01227, 0.01227)], [], [(0, 1, 3, 2), (2, 3, 7, 6), (6, 7, 5, 4), (4, 5, 1, 0), (2, 6, 4, 0), (7, 3, 1, 5)])
me_cube_007.polygons.foreach_set('use_smooth', [True] * 6)
_uv = me_cube_007.uv_layers.new(name='UVMap')
_uv.uv.foreach_set('vector', [0.375, 0.0, 0.625, 0.0, 0.625, 0.25, 0.375, 0.25, 0.375, 0.25, 0.625, 0.25, 0.625, 0.5, 0.375, 0.5, 0.375, 0.5, 0.625, 0.5, 0.625, 0.75, 0.375, 0.75, 0.375, 0.75, 0.625, 0.75, 0.625, 1.0, 0.375, 1.0, 0.125, 0.5, 0.375, 0.5, 0.375, 0.75, 0.125, 0.75, 0.625, 0.5, 0.875, 0.5, 0.875, 0.75, 0.625, 0.75])
me_cube_007.materials.append(mat_wire)
me_cube_007.update()
me_cube_008 = bpy.data.meshes.new('Cube.008')
me_cube_008.from_pydata([(-0.009034, -0.01313, 0.003991), (-0.009034, -0.008525, 0.02146), (-0.009034, 0.07697, -0.05062), (-0.009034, 0.08511, -0.03449), (0.009034, -0.01313, 0.003991), (0.009034, -0.008525, 0.02146), (0.009034, 0.07697, -0.05062), (0.009034, 0.08511, -0.03449), (-0.009034, 0.1943, -0.1364), (-0.009034, 0.182, -0.1496), (0.009034, 0.182, -0.1496), (0.009034, 0.1943, -0.1364), (-0.009034, 0.2855, -0.234), (-0.009034, 0.271, -0.2449), (0.009034, 0.271, -0.2449), (0.009034, 0.2855, -0.234), (-0.009034, 0.3709, -0.3732), (-0.009034, 0.3565, -0.3841), (0.009034, 0.3565, -0.3841), (0.009034, 0.3709, -0.3732), (-0.009034, 0.4689, -0.4668), (-0.009034, 0.4589, -0.4819), (0.009034, 0.4589, -0.4819), (0.009034, 0.4689, -0.4668), (-0.009034, 0.5651, -0.5104), (-0.009034, 0.5607, -0.528), (0.009034, 0.5607, -0.528), (0.009034, 0.5651, -0.5104), (-0.009034, 0.6787, -0.5226), (-0.009034, 0.6799, -0.5406), (0.009034, 0.6799, -0.5406), (0.009034, 0.6787, -0.5226), (-0.009034, 0.8246, -0.4848), (-0.009034, 0.8323, -0.5012), (0.009034, 0.8323, -0.5012), (0.009034, 0.8246, -0.4848), (-0.009034, 0.9324, -0.4088), (-0.009034, 0.9438, -0.4228), (0.009034, 0.9438, -0.4228), (0.009034, 0.9324, -0.4088), (-0.009034, 1.024, -0.3244), (-0.009034, 1.037, -0.3371), (0.009034, 1.037, -0.3371), (0.009034, 1.024, -0.3244), (-0.009034, 1.12, -0.2302), (-0.009034, 1.133, -0.2426), (0.009034, 1.133, -0.2426), (0.009034, 1.12, -0.2302), (-0.009034, 1.209, -0.1319), (-0.009034, 1.223, -0.1436), (0.009034, 1.223, -0.1436), (0.009034, 1.209, -0.1319), (-0.009034, 1.276, -0.03382), (-0.009034, 1.288, -0.04689), (0.009034, 1.288, -0.04689), (0.009034, 1.276, -0.03382), (-0.009034, 1.294, -0.003604), (-0.009034, 1.303, -0.01888), (0.009034, 1.303, -0.01888), (0.009034, 1.294, -0.003604)], [], [(0, 1, 3, 2), (3, 7, 11, 8), (6, 7, 5, 4), (4, 5, 1, 0), (2, 6, 4, 0), (7, 3, 1, 5), (10, 9, 13, 14), (2, 3, 8, 9), (7, 6, 10, 11), (6, 2, 9, 10), (14, 13, 17, 18), (8, 11, 15, 12), (9, 8, 12, 13), (11, 10, 14, 15), (16, 19, 23, 20), (12, 15, 19, 16), (13, 12, 16, 17), (15, 14, 18, 19), (23, 22, 26, 27), (17, 16, 20, 21), (19, 18, 22, 23), (18, 17, 21, 22), (24, 27, 31, 28), (22, 21, 25, 26), (20, 23, 27, 24), (21, 20, 24, 25), (28, 31, 35, 32), (25, 24, 28, 29), (27, 26, 30, 31), (26, 25, 29, 30), (35, 34, 38, 39), (29, 28, 32, 33), (31, 30, 34, 35), (30, 29, 33, 34), (36, 39, 43, 40), (34, 33, 37, 38), (32, 35, 39, 36), (33, 32, 36, 37), (41, 40, 44, 45), (37, 36, 40, 41), (39, 38, 42, 43), (38, 37, 41, 42), (47, 46, 50, 51), (43, 42, 46, 47), (42, 41, 45, 46), (40, 43, 47, 44), (48, 51, 55, 52), (46, 45, 49, 50), (44, 47, 51, 48), (45, 44, 48, 49), (55, 54, 58, 59), (49, 48, 52, 53), (51, 50, 54, 55), (50, 49, 53, 54), (57, 56, 59, 58), (54, 53, 57, 58), (52, 55, 59, 56), (53, 52, 56, 57)])
me_cube_008.polygons.foreach_set('use_smooth', [True] * 58)
_uv = me_cube_008.uv_layers.new(name='UVMap')
_uv.uv.foreach_set('vector', [0.375, 0.0, 0.625, 0.0, 0.625, 0.25, 0.375, 0.25, 0.875, 0.5, 0.625, 0.5, 0.625, 0.5, 0.875, 0.5, 0.375, 0.5, 0.625, 0.5, 0.625, 0.75, 0.375, 0.75, 0.375, 0.75, 0.625, 0.75, 0.625, 1.0, 0.375, 1.0, 0.125, 0.5, 0.375, 0.5, 0.375, 0.75, 0.125, 0.75, 0.625, 0.5, 0.875, 0.5, 0.875, 0.75, 0.625, 0.75, 0.375, 0.5, 0.125, 0.5, 0.125, 0.5, 0.375, 0.5, 0.375, 0.25, 0.625, 0.25, 0.625, 0.25, 0.375, 0.25, 0.625, 0.5, 0.375, 0.5, 0.375, 0.5, 0.625, 0.5, 0.375, 0.5, 0.125, 0.5, 0.125, 0.5, 0.375, 0.5, 0.375, 0.5, 0.125, 0.5, 0.125, 0.5, 0.375, 0.5, 0.875, 0.5, 0.625, 0.5, 0.625, 0.5, 0.875, 0.5, 0.375, 0.25, 0.625, 0.25, 0.625, 0.25, 0.375, 0.25, 0.625, 0.5, 0.375, 0.5, 0.375, 0.5, 0.625, 0.5, 0.875, 0.5, 0.625, 0.5, 0.625, 0.5, 0.875, 0.5, 0.875, 0.5, 0.625, 0.5, 0.625, 0.5, 0.875, 0.5, 0.375, 0.25, 0.625, 0.25, 0.625, 0.25, 0.375, 0.25, 0.625, 0.5, 0.375, 0.5, 0.375, 0.5, 0.625, 0.5, 0.625, 0.5, 0.375, 0.5, 0.375, 0.5, 0.625, 0.5, 0.375, 0.25, 0.625, 0.25, 0.625, 0.25, 0.375, 0.25, 0.625, 0.5, 0.375, 0.5, 0.375, 0.5, 0.625, 0.5, 0.375, 0.5, 0.125, 0.5, 0.125, 0.5, 0.375, 0.5, 0.875, 0.5, 0.625, 0.5, 0.625, 0.5, 0.875, 0.5, 0.375, 0.5, 0.125, 0.5, 0.125, 0.5, 0.375, 0.5, 0.875, 0.5, 0.625, 0.5, 0.625, 0.5, 0.875, 0.5, 0.375, 0.25, 0.625, 0.25, 0.625, 0.25, 0.375, 0.25, 0.875, 0.5, 0.625, 0.5, 0.625, 0.5, 0.875, 0.5, 0.375, 0.25, 0.625, 0.25, 0.625, 0.25, 0.375, 0.25, 0.625, 0.5, 0.375, 0.5, 0.375, 0.5, 0.625, 0.5, 0.375, 0.5, 0.125, 0.5, 0.125, 0.5, 0.375, 0.5, 0.625, 0.5, 0.375, 0.5, 0.375, 0.5, 0.625, 0.5, 0.375, 0.25, 0.625, 0.25, 0.625, 0.25, 0.375, 0.25, 0.625, 0.5, 0.375, 0.5, 0.375, 0.5, 0.625, 0.5, 0.375, 0.5, 0.125, 0.5, 0.125, 0.5, 0.375, 0.5, 0.875, 0.5, 0.625, 0.5, 0.625, 0.5, 0.875, 0.5, 0.375, 0.5, 0.125, 0.5, 0.125, 0.5, 0.375, 0.5, 0.875, 0.5, 0.625, 0.5, 0.625, 0.5, 0.875, 0.5, 0.375, 0.25, 0.625, 0.25, 0.625, 0.25, 0.375, 0.25, 0.375, 0.25, 0.625, 0.25, 0.625, 0.25, 0.375, 0.25, 0.375, 0.25, 0.625, 0.25, 0.625, 0.25, 0.375, 0.25, 0.625, 0.5, 0.375, 0.5, 0.375, 0.5, 0.625, 0.5, 0.375, 0.5, 0.125, 0.5, 0.125, 0.5, 0.375, 0.5, 0.625, 0.5, 0.375, 0.5, 0.375, 0.5, 0.625, 0.5, 0.625, 0.5, 0.375, 0.5, 0.375, 0.5, 0.625, 0.5, 0.375, 0.5, 0.125, 0.5, 0.125, 0.5, 0.375, 0.5, 0.875, 0.5, 0.625, 0.5, 0.625, 0.5, 0.875, 0.5, 0.875, 0.5, 0.625, 0.5, 0.625, 0.5, 0.875, 0.5, 0.375, 0.5, 0.125, 0.5, 0.125, 0.5, 0.375, 0.5, 0.875, 0.5, 0.625, 0.5, 0.625, 0.5, 0.875, 0.5, 0.375, 0.25, 0.625, 0.25, 0.625, 0.25, 0.375, 0.25, 0.625, 0.5, 0.375, 0.5, 0.375, 0.5, 0.625, 0.5, 0.375, 0.25, 0.625, 0.25, 0.625, 0.25, 0.375, 0.25, 0.625, 0.5, 0.375, 0.5, 0.375, 0.5, 0.625, 0.5, 0.375, 0.5, 0.125, 0.5, 0.125, 0.5, 0.375, 0.5, 0.375, 0.25, 0.625, 0.25, 0.625, 0.5, 0.375, 0.5, 0.375, 0.5, 0.125, 0.5, 0.125, 0.5, 0.375, 0.5, 0.875, 0.5, 0.625, 0.5, 0.625, 0.5, 0.875, 0.5, 0.375, 0.25, 0.625, 0.25, 0.625, 0.25, 0.375, 0.25])
me_cube_008.materials.append(mat_wire)
me_cube_008.update()
me_cube_001 = bpy.data.meshes.new('Cube.001')
me_cube_001.from_pydata([(-0.0105, -0.6577, 0.1932), (-0.0105, -0.6554, 0.214), (-0.0105, -0.6388, 0.1774), (-0.0105, -0.6325, 0.1974), (0.0105, -0.6577, 0.1932), (0.0105, -0.6554, 0.214), (0.0105, -0.6388, 0.1774), (0.0105, -0.6325, 0.1974), (-0.0105, -0.5656, 0.1679), (-0.0105, -0.5779, 0.1509), (0.0105, -0.5779, 0.1509), (0.0105, -0.5656, 0.1679), (-0.0105, -0.4397, 0.07376), (-0.0105, -0.4542, 0.05858), (0.0105, -0.4542, 0.05858), (0.0105, -0.4397, 0.07376), (-0.0105, -0.3413, -0.02464), (-0.0105, -0.355, -0.04056), (0.0105, -0.355, -0.04056), (0.0105, -0.3413, -0.02464), (-0.0105, -0.2282, -0.1081), (-0.0105, -0.239, -0.1262), (0.0105, -0.239, -0.1262), (0.0105, -0.2282, -0.1081), (-0.0105, -0.08075, -0.1791), (-0.0105, -0.08774, -0.1989), (0.0105, -0.08774, -0.1989), (0.0105, -0.08075, -0.1791), (-0.0105, 0.03612, -0.2023), (-0.0105, 0.03401, -0.2232), (0.0105, 0.03401, -0.2232), (0.0105, 0.03612, -0.2023), (-0.0105, 0.183, -0.1961), (-0.0105, 0.1873, -0.2167), (0.0105, 0.1873, -0.2167), (0.0105, 0.183, -0.1961), (-0.0105, 0.3611, -0.1261), (-0.0105, 0.3712, -0.1445), (0.0105, 0.3712, -0.1445), (0.0105, 0.3611, -0.1261), (-0.0105, 0.4848, -0.03575), (-0.0105, 0.4987, -0.05157), (0.0105, 0.4987, -0.05157), (0.0105, 0.4848, -0.03575), (-0.0105, 0.5754, 0.05871), (-0.0105, 0.5914, 0.04518), (0.0105, 0.5914, 0.04518), (0.0105, 0.5754, 0.05871), (-0.0105, 0.6328, 0.1366), (-0.0105, 0.6494, 0.1237), (0.0105, 0.6494, 0.1237), (0.0105, 0.6328, 0.1366), (-0.0105, 0.6662, 0.1771), (-0.0105, 0.6824, 0.1638), (0.0105, 0.6824, 0.1638), (0.0105, 0.6662, 0.1771)], [], [(0, 1, 3, 2), (7, 6, 10, 11), (6, 7, 5, 4), (4, 5, 1, 0), (2, 6, 4, 0), (7, 3, 1, 5), (11, 10, 14, 15), (6, 2, 9, 10), (3, 7, 11, 8), (2, 3, 8, 9), (14, 13, 17, 18), (10, 9, 13, 14), (8, 11, 15, 12), (9, 8, 12, 13), (16, 19, 23, 20), (12, 15, 19, 16), (13, 12, 16, 17), (15, 14, 18, 19), (23, 22, 26, 27), (17, 16, 20, 21), (19, 18, 22, 23), (18, 17, 21, 22), (24, 27, 31, 28), (22, 21, 25, 26), (20, 23, 27, 24), (21, 20, 24, 25), (28, 31, 35, 32), (25, 24, 28, 29), (27, 26, 30, 31), (26, 25, 29, 30), (35, 34, 38, 39), (29, 28, 32, 33), (31, 30, 34, 35), (30, 29, 33, 34), (36, 39, 43, 40), (34, 33, 37, 38), (32, 35, 39, 36), (33, 32, 36, 37), (41, 40, 44, 45), (37, 36, 40, 41), (39, 38, 42, 43), (38, 37, 41, 42), (47, 46, 50, 51), (43, 42, 46, 47), (42, 41, 45, 46), (40, 43, 47, 44), (48, 51, 55, 52), (46, 45, 49, 50), (44, 47, 51, 48), (45, 44, 48, 49), (53, 52, 55, 54), (49, 48, 52, 53), (51, 50, 54, 55), (50, 49, 53, 54)])
me_cube_001.polygons.foreach_set('use_smooth', [True] * 54)
_uv = me_cube_001.uv_layers.new(name='UVMap')
_uv.uv.foreach_set('vector', [0.375, 0.0, 0.625, 0.0, 0.625, 0.25, 0.375, 0.25, 0.625, 0.5, 0.375, 0.5, 0.375, 0.5, 0.625, 0.5, 0.375, 0.5, 0.625, 0.5, 0.625, 0.75, 0.375, 0.75, 0.375, 0.75, 0.625, 0.75, 0.625, 1.0, 0.375, 1.0, 0.125, 0.5, 0.375, 0.5, 0.375, 0.75, 0.125, 0.75, 0.625, 0.5, 0.875, 0.5, 0.875, 0.75, 0.625, 0.75, 0.625, 0.5, 0.375, 0.5, 0.375, 0.5, 0.625, 0.5, 0.375, 0.5, 0.125, 0.5, 0.125, 0.5, 0.375, 0.5, 0.875, 0.5, 0.625, 0.5, 0.625, 0.5, 0.875, 0.5, 0.375, 0.25, 0.625, 0.25, 0.625, 0.25, 0.375, 0.25, 0.375, 0.5, 0.125, 0.5, 0.125, 0.5, 0.375, 0.5, 0.375, 0.5, 0.125, 0.5, 0.125, 0.5, 0.375, 0.5, 0.875, 0.5, 0.625, 0.5, 0.625, 0.5, 0.875, 0.5, 0.375, 0.25, 0.625, 0.25, 0.625, 0.25, 0.375, 0.25, 0.875, 0.5, 0.625, 0.5, 0.625, 0.5, 0.875, 0.5, 0.875, 0.5, 0.625, 0.5, 0.625, 0.5, 0.875, 0.5, 0.375, 0.25, 0.625, 0.25, 0.625, 0.25, 0.375, 0.25, 0.625, 0.5, 0.375, 0.5, 0.375, 0.5, 0.625, 0.5, 0.625, 0.5, 0.375, 0.5, 0.375, 0.5, 0.625, 0.5, 0.375, 0.25, 0.625, 0.25, 0.625, 0.25, 0.375, 0.25, 0.625, 0.5, 0.375, 0.5, 0.375, 0.5, 0.625, 0.5, 0.375, 0.5, 0.125, 0.5, 0.125, 0.5, 0.375, 0.5, 0.875, 0.5, 0.625, 0.5, 0.625, 0.5, 0.875, 0.5, 0.375, 0.5, 0.125, 0.5, 0.125, 0.5, 0.375, 0.5, 0.875, 0.5, 0.625, 0.5, 0.625, 0.5, 0.875, 0.5, 0.375, 0.25, 0.625, 0.25, 0.625, 0.25, 0.375, 0.25, 0.875, 0.5, 0.625, 0.5, 0.625, 0.5, 0.875, 0.5, 0.375, 0.25, 0.625, 0.25, 0.625, 0.25, 0.375, 0.25, 0.625, 0.5, 0.375, 0.5, 0.375, 0.5, 0.625, 0.5, 0.375, 0.5, 0.125, 0.5, 0.125, 0.5, 0.375, 0.5, 0.625, 0.5, 0.375, 0.5, 0.375, 0.5, 0.625, 0.5, 0.375, 0.25, 0.625, 0.25, 0.625, 0.25, 0.375, 0.25, 0.625, 0.5, 0.375, 0.5, 0.375, 0.5, 0.625, 0.5, 0.375, 0.5, 0.125, 0.5, 0.125, 0.5, 0.375, 0.5, 0.875, 0.5, 0.625, 0.5, 0.625, 0.5, 0.875, 0.5, 0.375, 0.5, 0.125, 0.5, 0.125, 0.5, 0.375, 0.5, 0.875, 0.5, 0.625, 0.5, 0.625, 0.5, 0.875, 0.5, 0.375, 0.25, 0.625, 0.25, 0.625, 0.25, 0.375, 0.25, 0.375, 0.25, 0.625, 0.25, 0.625, 0.25, 0.375, 0.25, 0.375, 0.25, 0.625, 0.25, 0.625, 0.25, 0.375, 0.25, 0.625, 0.5, 0.375, 0.5, 0.375, 0.5, 0.625, 0.5, 0.375, 0.5, 0.125, 0.5, 0.125, 0.5, 0.375, 0.5, 0.625, 0.5, 0.375, 0.5, 0.375, 0.5, 0.625, 0.5, 0.625, 0.5, 0.375, 0.5, 0.375, 0.5, 0.625, 0.5, 0.375, 0.5, 0.125, 0.5, 0.125, 0.5, 0.375, 0.5, 0.875, 0.5, 0.625, 0.5, 0.625, 0.5, 0.875, 0.5, 0.875, 0.5, 0.625, 0.5, 0.625, 0.5, 0.875, 0.5, 0.375, 0.5, 0.125, 0.5, 0.125, 0.5, 0.375, 0.5, 0.875, 0.5, 0.625, 0.5, 0.625, 0.5, 0.875, 0.5, 0.375, 0.25, 0.625, 0.25, 0.625, 0.25, 0.375, 0.25, 0.375, 0.25, 0.625, 0.25, 0.625, 0.5, 0.375, 0.5, 0.375, 0.25, 0.625, 0.25, 0.625, 0.25, 0.375, 0.25, 0.625, 0.5, 0.375, 0.5, 0.375, 0.5, 0.625, 0.5, 0.375, 0.5, 0.125, 0.5, 0.125, 0.5, 0.375, 0.5])
me_cube_001.materials.append(mat_wire)
me_cube_001.update()
me_plane_002 = bpy.data.meshes.new('Plane.002')
me_plane_002.from_pydata([(-0.006989, -0.006833, -0.001471), (0.006989, -0.006833, -0.001471), (0.006989, 0.006833, 0.001471), (-0.006989, 0.006833, 0.001471), (-0.006989, 0.01847, -0.1189), (0.006989, 0.01847, -0.1189), (0.006989, 0.03184, -0.1148), (-0.006989, 0.03184, -0.1148), (-0.006989, 0.0566, -0.2141), (0.006989, 0.0566, -0.2141), (0.006989, 0.0692, -0.208), (-0.006989, 0.0692, -0.208), (-0.006989, 0.1233, -0.3326), (0.006989, 0.1233, -0.3326), (0.006989, 0.1344, -0.3241), (-0.006989, 0.1344, -0.3241), (-0.006989, 0.2187, -0.4268), (0.006989, 0.2187, -0.4268), (0.006989, 0.2272, -0.4157), (-0.006989, 0.2272, -0.4157), (-0.006989, 0.3336, -0.4942), (0.006989, 0.3336, -0.4942), (0.006989, 0.3386, -0.4811), (-0.006989, 0.3386, -0.4811), (-0.006989, 0.4806, -0.5234), (0.006989, 0.4806, -0.5234), (0.006989, 0.4814, -0.5095), (-0.006989, 0.4814, -0.5095), (-0.006989, 0.6625, -0.5097), (0.006989, 0.6625, -0.5097), (0.006989, 0.6593, -0.4961), (-0.006989, 0.6593, -0.4961), (-0.006989, 0.8166, -0.4486), (0.006989, 0.8166, -0.4486), (0.006989, 0.8091, -0.4368), (-0.006989, 0.8091, -0.4368), (-0.006989, 0.9455, -0.3269), (0.006989, 0.9455, -0.3269), (0.006989, 0.9342, -0.3186), (-0.006989, 0.9342, -0.3186), (-0.006989, 1.022, -0.1712), (0.006989, 1.022, -0.1712), (0.006989, 1.009, -0.1662), (-0.006989, 1.009, -0.1662), (-0.006989, 1.07, -0.0007013), (0.006989, 1.07, -0.0007013), (0.006989, 1.056, 0.003028), (-0.006989, 1.056, 0.003028), (-0.03181, -0.03912, -0.762), (-0.03181, -0.03912, -0.0003252), (-0.03181, -0.02717, -0.762), (-0.03181, -0.02717, -0.0003252), (-0.01986, -0.03912, -0.762), (-0.01986, -0.03912, -0.0003252), (-0.01986, -0.02717, -0.762), (-0.01986, -0.02717, -0.0003252), (-0.03181, -0.06308, -0.762), (-0.03181, -0.06308, -0.0003252), (-0.03181, -0.05113, -0.762), (-0.03181, -0.05113, -0.0003252), (-0.01986, -0.06308, -0.762), (-0.01986, -0.06308, -0.0003252), (-0.01986, -0.05113, -0.762), (-0.01986, -0.05113, -0.0003252), (-0.03263, -0.01581, -0.007088), (-0.01904, -0.01581, -0.007088), (-0.01904, -0.002908, -0.002808), (-0.03263, -0.002908, -0.002808), (-0.03263, 0.02199, -0.1209), (-0.01904, 0.02199, -0.1209), (-0.01904, 0.03433, -0.1152), (-0.03263, 0.03433, -0.1152), (-0.03263, 0.08939, -0.232), (-0.01904, 0.08939, -0.232), (-0.01904, 0.09999, -0.2235), (-0.03263, 0.09999, -0.2235), (-0.03263, 0.1938, -0.3318), (-0.01904, 0.1938, -0.3318), (-0.01904, 0.2018, -0.3207), (-0.03263, 0.2018, -0.3207), (-0.03263, 0.3351, -0.4073), (-0.01904, 0.3351, -0.4073), (-0.01904, 0.3398, -0.3945), (-0.03263, 0.3398, -0.3945), (-0.03263, 0.4705, -0.4361), (-0.01904, 0.4705, -0.4361), (-0.01904, 0.4716, -0.4226), (-0.03263, 0.4716, -0.4226), (-0.03263, 0.6238, -0.4269), (-0.01904, 0.6238, -0.4269), (-0.01904, 0.6211, -0.4136), (-0.03263, 0.6211, -0.4136), (-0.03263, 0.7663, -0.3769), (-0.01904, 0.7663, -0.3769), (-0.01904, 0.7599, -0.3649), (-0.03263, 0.7599, -0.3649), (-0.03263, 0.8846, -0.2885), (-0.01904, 0.8846, -0.2885), (-0.01904, 0.8752, -0.2787), (-0.03263, 0.8752, -0.2787), (-0.03263, 0.9633, -0.1939), (-0.01904, 0.9633, -0.1939), (-0.01904, 0.952, -0.1863), (-0.03263, 0.952, -0.1863), (-0.03263, 1.03, -0.0688), (-0.01904, 1.03, -0.0688), (-0.01904, 1.017, -0.0636), (-0.03263, 1.017, -0.0636), (-0.03263, 1.059, 0.0268), (-0.01904, 1.059, 0.0268), (-0.01904, 1.046, 0.03076), (-0.03263, 1.046, 0.03076), (-0.03263, 0.6502, -0.4177), (-0.01904, 0.6502, -0.4177), (-0.01904, 0.6457, -0.4048), (-0.03263, 0.6457, -0.4048), (-0.03263, 0.663, -0.4132), (-0.01904, 0.663, -0.4132), (-0.01904, 0.6585, -0.4004), (-0.03263, 0.6585, -0.4004), (-0.03263, 0.6758, -0.4087), (-0.01904, 0.6758, -0.4087), (-0.01904, 0.6713, -0.3959), (-0.03263, 0.6713, -0.3959)], [], [(0, 1, 2, 3), (47, 46, 45, 44), (1, 0, 4, 5), (2, 1, 5, 6), (3, 2, 6, 7), (0, 3, 7, 4), (5, 4, 8, 9), (6, 5, 9, 10), (7, 6, 10, 11), (4, 7, 11, 8), (9, 8, 12, 13), (10, 9, 13, 14), (11, 10, 14, 15), (8, 11, 15, 12), (13, 12, 16, 17), (14, 13, 17, 18), (15, 14, 18, 19), (12, 15, 19, 16), (17, 16, 20, 21), (18, 17, 21, 22), (19, 18, 22, 23), (16, 19, 23, 20), (21, 20, 24, 25), (22, 21, 25, 26), (23, 22, 26, 27), (20, 23, 27, 24), (25, 24, 28, 29), (26, 25, 29, 30), (27, 26, 30, 31), (24, 27, 31, 28), (29, 28, 32, 33), (30, 29, 33, 34), (31, 30, 34, 35), (28, 31, 35, 32), (33, 32, 36, 37), (34, 33, 37, 38), (35, 34, 38, 39), (32, 35, 39, 36), (37, 36, 40, 41), (38, 37, 41, 42), (39, 38, 42, 43), (36, 39, 43, 40), (41, 40, 44, 45), (42, 41, 45, 46), (43, 42, 46, 47), (40, 43, 47, 44), (48, 49, 51, 50), (50, 51, 55, 54), (54, 55, 53, 52), (52, 53, 49, 48), (50, 54, 52, 48), (55, 51, 49, 53), (56, 57, 59, 58), (58, 59, 63, 62), (62, 63, 61, 60), (60, 61, 57, 56), (58, 62, 60, 56), (63, 59, 57, 61), (64, 65, 66, 67), (111, 110, 109, 108), (65, 64, 68, 69), (66, 65, 69, 70), (67, 66, 70, 71), (64, 67, 71, 68), (69, 68, 72, 73), (70, 69, 73, 74), (71, 70, 74, 75), (68, 71, 75, 72), (73, 72, 76, 77), (74, 73, 77, 78), (75, 74, 78, 79), (72, 75, 79, 76), (77, 76, 80, 81), (78, 77, 81, 82), (79, 78, 82, 83), (76, 79, 83, 80), (81, 80, 84, 85), (82, 81, 85, 86), (83, 82, 86, 87), (80, 83, 87, 84), (85, 84, 88, 89), (86, 85, 89, 90), (87, 86, 90, 91), (84, 87, 91, 88), (113, 114, 90, 89), (114, 115, 91, 90), (116, 117, 113, 112), (117, 118, 114, 113), (118, 119, 115, 114), (120, 121, 117, 116), (121, 122, 118, 117), (122, 123, 119, 118), (121, 120, 92, 93), (122, 121, 93, 94), (123, 122, 94, 95), (112, 88, 91, 115, 119, 123, 95, 92, 120, 116), (93, 92, 96, 97), (94, 93, 97, 98), (95, 94, 98, 99), (92, 95, 99, 96), (97, 96, 100, 101), (98, 97, 101, 102), (99, 98, 102, 103), (96, 99, 103, 100), (101, 100, 104, 105), (102, 101, 105, 106), (103, 102, 106, 107), (100, 103, 107, 104), (105, 104, 108, 109), (106, 105, 109, 110), (107, 106, 110, 111), (104, 107, 111, 108), (112, 113, 89, 88)])
me_plane_002.polygons.foreach_set('use_smooth', [True] * 113)
_uv = me_plane_002.uv_layers.new(name='UVMap')
_uv.uv.foreach_set('vector', [0.0, 0.0, 0.0, 0.0, 0.0, 0.0, 0.0, 0.0, 0.0, 0.0, 0.0, 0.0, 0.0, 0.0, 0.0, 0.0, 0.0, 0.0, 0.0, 0.0, 0.0, 0.0, 0.0, 0.0, 0.0, 0.0, 0.0, 0.0, 0.0, 0.0, 0.0, 0.0, 0.0, 0.0, 0.0, 0.0, 0.0, 0.0, 0.0, 0.0, 0.0, 0.0, 0.0, 0.0, 0.0, 0.0, 0.0, 0.0, 0.0, 0.0, 0.0, 0.0, 0.0, 0.0, 0.0, 0.0, 0.0, 0.0, 0.0, 0.0, 0.0, 0.0, 0.0, 0.0, 0.0, 0.0, 0.0, 0.0, 0.0, 0.0, 0.0, 0.0, 0.0, 0.0, 0.0, 0.0, 0.0, 0.0, 0.0, 0.0, 0.0, 0.0, 0.0, 0.0, 0.0, 0.0, 0.0, 0.0, 0.0, 0.0, 0.0, 0.0, 0.0, 0.0, 0.0, 0.0, 0.0, 0.0, 0.0, 0.0, 0.0, 0.0, 0.0, 0.0, 0.0, 0.0, 0.0, 0.0, 0.0, 0.0, 0.0, 0.0, 0.0, 0.0, 0.0, 0.0, 0.0, 0.0, 0.0, 0.0, 0.0, 0.0, 0.0, 0.0, 0.0, 0.0, 0.0, 0.0, 0.0, 0.0, 0.0, 0.0, 0.0, 0.0, 0.0, 0.0, 0.0, 0.0, 0.0, 0.0, 0.0, 0.0, 0.0, 0.0, 0.0, 0.0, 0.0, 0.0, 0.0, 0.0, 0.0, 0.0, 0.0, 0.0, 0.0, 0.0, 0.0, 0.0, 0.0, 0.0, 0.0, 0.0, 0.0, 0.0, 0.0, 0.0, 0.0, 0.0, 0.0, 0.0, 0.0, 0.0, 0.0, 0.0, 0.0, 0.0, 0.0, 0.0, 0.0, 0.0, 0.0, 0.0, 0.0, 0.0, 0.0, 0.0, 0.0, 0.0, 0.0, 0.0, 0.0, 0.0, 0.0, 0.0, 0.0, 0.0, 0.0, 0.0, 0.0, 0.0, 0.0, 0.0, 0.0, 0.0, 0.0, 0.0, 0.0, 0.0, 0.0, 0.0, 0.0, 0.0, 0.0, 0.0, 0.0, 0.0, 0.0, 0.0, 0.0, 0.0, 0.0, 0.0, 0.0, 0.0, 0.0, 0.0, 0.0, 0.0, 0.0, 0.0, 0.0, 0.0, 0.0, 0.0, 0.0, 0.0, 0.0, 0.0, 0.0, 0.0, 0.0, 0.0, 0.0, 0.0, 0.0, 0.0, 0.0, 0.0, 0.0, 0.0, 0.0, 0.0, 0.0, 0.0, 0.0, 0.0, 0.0, 0.0, 0.0, 0.0, 0.0, 0.0, 0.0, 0.0, 0.0, 0.0, 0.0, 0.0, 0.0, 0.0, 0.0, 0.0, 0.0, 0.0, 0.0, 0.0, 0.0, 0.0, 0.0, 0.0, 0.0, 0.0, 0.0, 0.0, 0.0, 0.0, 0.0, 0.0, 0.0, 0.0, 0.0, 0.0, 0.0, 0.0, 0.0, 0.0, 0.0, 0.0, 0.0, 0.0, 0.0, 0.0, 0.0, 0.0, 0.0, 0.0, 0.0, 0.0, 0.0, 0.0, 0.0, 0.0, 0.0, 0.0, 0.0, 0.0, 0.0, 0.0, 0.0, 0.0, 0.0, 0.0, 0.0, 0.0, 0.0, 0.0, 0.0, 0.0, 0.0, 0.0, 0.0, 0.0, 0.0, 0.0, 0.0, 0.0, 0.0, 0.0, 0.0, 0.0, 0.0, 0.0, 0.0, 0.0, 0.0, 0.0, 0.0, 0.0, 0.0, 0.0, 0.0, 0.0, 0.0, 0.0, 0.0, 0.0, 0.0, 0.0, 0.0, 0.0, 0.0, 0.0, 0.0, 0.0, 0.0, 0.0, 0.0, 0.0, 0.375, 0.0, 0.625, 0.0, 0.625, 0.25, 0.375, 0.25, 0.375, 0.25, 0.625, 0.25, 0.625, 0.5, 0.375, 0.5, 0.375, 0.5, 0.625, 0.5, 0.625, 0.75, 0.375, 0.75, 0.375, 0.75, 0.625, 0.75, 0.625, 1.0, 0.375, 1.0, 0.125, 0.5, 0.375, 0.5, 0.375, 0.75, 0.125, 0.75, 0.625, 0.5, 0.875, 0.5, 0.875, 0.75, 0.625, 0.75, 0.375, 0.0, 0.625, 0.0, 0.625, 0.25, 0.375, 0.25, 0.375, 0.25, 0.625, 0.25, 0.625, 0.5, 0.375, 0.5, 0.375, 0.5, 0.625, 0.5, 0.625, 0.75, 0.375, 0.75, 0.375, 0.75, 0.625, 0.75, 0.625, 1.0, 0.375, 1.0, 0.125, 0.5, 0.375, 0.5, 0.375, 0.75, 0.125, 0.75, 0.625, 0.5, 0.875, 0.5, 0.875, 0.75, 0.625, 0.75, 0.0, 0.0, 0.0, 0.0, 0.0, 0.0, 0.0, 0.0, 0.0, 0.0, 0.0, 0.0, 0.0, 0.0, 0.0, 0.0, 0.0, 0.0, 0.0, 0.0, 0.0, 0.0, 0.0, 0.0, 0.0, 0.0, 0.0, 0.0, 0.0, 0.0, 0.0, 0.0, 0.0, 0.0, 0.0, 0.0, 0.0, 0.0, 0.0, 0.0, 0.0, 0.0, 0.0, 0.0, 0.0, 0.0, 0.0, 0.0, 0.0, 0.0, 0.0, 0.0, 0.0, 0.0, 0.0, 0.0, 0.0, 0.0, 0.0, 0.0, 0.0, 0.0, 0.0, 0.0, 0.0, 0.0, 0.0, 0.0, 0.0, 0.0, 0.0, 0.0, 0.0, 0.0, 0.0, 0.0, 0.0, 0.0, 0.0, 0.0, 0.0, 0.0, 0.0, 0.0, 0.0, 0.0, 0.0, 0.0, 0.0, 0.0, 0.0, 0.0, 0.0, 0.0, 0.0, 0.0, 0.0, 0.0, 0.0, 0.0, 0.0, 0.0, 0.0, 0.0, 0.0, 0.0, 0.0, 0.0, 0.0, 0.0, 0.0, 0.0, 0.0, 0.0, 0.0, 0.0, 0.0, 0.0, 0.0, 0.0, 0.0, 0.0, 0.0, 0.0, 0.0, 0.0, 0.0, 0.0, 0.0, 0.0, 0.0, 0.0, 0.0, 0.0, 0.0, 0.0, 0.0, 0.0, 0.0, 0.0, 0.0, 0.0, 0.0, 0.0, 0.0, 0.0, 0.0, 0.0, 0.0, 0.0, 0.0, 0.0, 0.0, 0.0, 0.0, 0.0, 0.0, 0.0, 0.0, 0.0, 0.0, 0.0, 0.0, 0.0, 0.0, 0.0, 0.0, 0.0, 0.0, 0.0, 0.0, 0.0, 0.0, 0.0, 0.0, 0.0, 0.0, 0.0, 0.0, 0.0, 0.0, 0.0, 0.0, 0.0, 0.0, 0.0, 0.0, 0.0, 0.0, 0.0, 0.0, 0.0, 0.0, 0.0, 0.0, 0.0, 0.0, 0.0, 0.0, 0.0, 0.0, 0.0, 0.0, 0.0, 0.0, 0.0, 0.0, 0.0, 0.0, 0.0, 0.0, 0.0, 0.0, 0.0, 0.0, 0.0, 0.0, 0.0, 0.0, 0.0, 0.0, 0.0, 0.0, 0.0, 0.0, 0.0, 0.0, 0.0, 0.0, 0.0, 0.0, 0.0, 0.0, 0.0, 0.0, 0.0, 0.0, 0.0, 0.0, 0.0, 0.0, 0.0, 0.0, 0.0, 0.0, 0.0, 0.0, 0.0, 0.0, 0.0, 0.0, 0.0, 0.0, 0.0, 0.0, 0.0, 0.0, 0.0, 0.0, 0.0, 0.0, 0.0, 0.0, 0.0, 0.0, 0.0, 0.0, 0.0, 0.0, 0.0, 0.0, 0.0, 0.0, 0.0, 0.0, 0.0, 0.0, 0.0, 0.0, 0.0, 0.0, 0.0, 0.0, 0.0, 0.0, 0.0, 0.0, 0.0, 0.0, 0.0, 0.0, 0.0, 0.0, 0.0, 0.0, 0.0, 0.0, 0.0, 0.0, 0.0, 0.0, 0.0, 0.0, 0.0, 0.0, 0.0, 0.0, 0.0, 0.0, 0.0, 0.0, 0.0, 0.0, 0.0, 0.0, 0.0, 0.0, 0.0, 0.0, 0.0, 0.0, 0.0, 0.0, 0.0, 0.0, 0.0, 0.0, 0.0, 0.0, 0.0, 0.0, 0.0, 0.0, 0.0, 0.0, 0.0, 0.0, 0.0, 0.0, 0.0, 0.0, 0.0, 0.0, 0.0, 0.0, 0.0, 0.0, 0.0, 0.0, 0.0, 0.0, 0.0, 0.0, 0.0, 0.0, 0.0, 0.0, 0.0, 0.0, 0.0, 0.0, 0.0, 0.0, 0.0, 0.0, 0.0, 0.0, 0.0, 0.0, 0.0, 0.0, 0.0, 0.0, 0.0, 0.0, 0.0, 0.0, 0.0, 0.0, 0.0, 0.0, 0.0, 0.0, 0.0, 0.0, 0.0, 0.0, 0.0, 0.0, 0.0, 0.0, 0.0, 0.0, 0.0, 0.0, 0.0, 0.0, 0.0, 0.0, 0.0, 0.0, 0.0, 0.0, 0.0, 0.0, 0.0, 0.0, 0.0, 0.0, 0.0, 0.0, 0.0, 0.0, 0.0, 0.0, 0.0, 0.0, 0.0, 0.0, 0.0, 0.0, 0.0, 0.0, 0.0, 0.0, 0.0, 0.0, 0.0, 0.0, 0.0, 0.0, 0.0, 0.0, 0.0, 0.0, 0.0, 0.0, 0.0, 0.0, 0.0, 0.0, 0.0, 0.0, 0.0, 0.0, 0.0, 0.0, 0.0, 0.0, 0.0, 0.0, 0.0])
me_plane_002.materials.append(mat_wire_001)
me_plane_002.update()
me_cube_015 = bpy.data.meshes.new('Cube.015')
me_cube_015.from_pydata([(-0.006137, 0.02352, -0.1004), (-0.006137, -0.006137, 0.006137), (-0.006137, 0.03561, -0.09828), (-0.006137, 0.006137, 0.006137), (0.006137, 0.02352, -0.1004), (0.006137, -0.006137, 0.006137), (0.006137, 0.03561, -0.09828), (0.006137, 0.006137, 0.006137), (-0.006137, 0.0886, -0.2442), (-0.006137, 0.07735, -0.2491), (0.006137, 0.0886, -0.2442), (0.006137, 0.07735, -0.2491), (-0.006137, 0.1553, -0.3782), (-0.006137, 0.1447, -0.3844), (0.006137, 0.1553, -0.3782), (0.006137, 0.1447, -0.3844), (-0.006137, 0.2352, -0.4927), (-0.006137, 0.2257, -0.5004), (0.006137, 0.2352, -0.4927), (0.006137, 0.2257, -0.5004), (-0.006137, 0.3231, -0.5775), (-0.006137, 0.3158, -0.5874), (0.006137, 0.3231, -0.5775), (0.006137, 0.3158, -0.5874), (-0.006137, 0.4244, -0.6303), (-0.006137, 0.4205, -0.6419), (0.006137, 0.4244, -0.6303), (0.006137, 0.4205, -0.6419), (-0.006137, 0.5025, -0.6428), (-0.006137, 0.5021, -0.655), (0.006137, 0.5025, -0.6428), (0.006137, 0.5021, -0.655), (-0.006137, 0.5852, -0.6363), (-0.006137, 0.5889, -0.648), (0.006137, 0.5852, -0.6363), (0.006137, 0.5889, -0.648), (-0.006137, 0.6627, -0.5994), (-0.006137, 0.6699, -0.6094), (0.006137, 0.6627, -0.5994), (0.006137, 0.6699, -0.6094), (-0.006137, 0.7774, -0.4993), (-0.006137, 0.7867, -0.5072), (0.006137, 0.7774, -0.4993), (0.006137, 0.7867, -0.5072), (-0.006137, 0.8893, -0.3249), (-0.006137, 0.9003, -0.3305), (0.006137, 0.8893, -0.3249), (0.006137, 0.9003, -0.3305), (-0.006137, 0.9694, -0.1145), (-0.006137, 0.9812, -0.1179), (0.006137, 0.9694, -0.1145), (0.006137, 0.9812, -0.1179), (-0.006137, 0.9893, -0.02739), (-0.006137, 1.001, -0.02949), (0.006137, 0.9893, -0.02739), (0.006137, 1.001, -0.02949), (-0.06069, 0.8923, -0.9427), (-0.06069, 0.8923, -0.01064), (-0.06069, 0.9168, -0.9427), (-0.06069, 0.9168, -0.01064), (-0.03614, 0.8923, -0.9427), (-0.03614, 0.8923, -0.01064), (-0.03614, 0.9168, -0.9427), (-0.03614, 0.9168, -0.01064), (-0.03091, -0.05263, -0.2153), (-0.03091, -0.0802, -0.1052), (-0.03091, -0.03292, -0.2111), (-0.03091, -0.06002, -0.1052), (-0.01074, -0.05263, -0.2153), (-0.01074, -0.0802, -0.1052), (-0.01074, -0.03292, -0.2111), (-0.01074, -0.06002, -0.1052), (-0.03091, 0.02084, -0.332), (-0.03091, 0.003183, -0.3417), (-0.01074, 0.02084, -0.332), (-0.01074, 0.003183, -0.3417), (-0.03091, 0.08662, -0.4393), (-0.03091, 0.07084, -0.4519), (-0.01074, 0.08662, -0.4393), (-0.01074, 0.07084, -0.4519), (-0.03091, 0.1788, -0.5368), (-0.03091, 0.1679, -0.5537), (-0.01074, 0.1788, -0.5368), (-0.01074, 0.1679, -0.5537), (-0.03091, 0.259, -0.5754), (-0.03091, 0.2541, -0.595), (-0.01074, 0.259, -0.5754), (-0.01074, 0.2541, -0.595), (-0.03091, 0.3593, -0.5884), (-0.03091, 0.359, -0.6085), (-0.01074, 0.3593, -0.5884), (-0.01074, 0.359, -0.6085), (-0.03091, 0.4631, -0.5816), (-0.03091, 0.468, -0.6012), (-0.01074, 0.4631, -0.5816), (-0.01074, 0.468, -0.6012), (-0.03091, 0.5989, -0.5296), (-0.03091, 0.6097, -0.5467), (-0.01074, 0.5989, -0.5296), (-0.01074, 0.6097, -0.5467), (-0.03091, 0.7072, -0.4258), (-0.03091, 0.7235, -0.4377), (-0.01074, 0.7072, -0.4258), (-0.01074, 0.7235, -0.4377), (-0.03091, 0.8076, -0.2522), (-0.03091, 0.8264, -0.2596), (-0.01074, 0.8076, -0.2522), (-0.01074, 0.8264, -0.2596), (-0.03091, 0.8572, -0.09258), (-0.03091, 0.8768, -0.09739), (-0.01074, 0.8572, -0.09258), (-0.01074, 0.8768, -0.09739), (-0.03091, 0.8772, -0.01139), (-0.03091, 0.897, -0.01523), (-0.01074, 0.8772, -0.01139), (-0.01074, 0.897, -0.01523), (0.02217, -0.03348, -0.1988), (0.02217, -0.1047, -0.07633), (0.02217, -0.02118, -0.1911), (0.02217, -0.09269, -0.06812), (0.0367, -0.03348, -0.1988), (0.0367, -0.1047, -0.07633), (0.0367, -0.02118, -0.1911), (0.0367, -0.09269, -0.06812), (0.02217, 0.04805, -0.3093), (0.02217, 0.03583, -0.3171), (0.0367, 0.04805, -0.3093), (0.0367, 0.03583, -0.3171), (0.02217, 0.1241, -0.4084), (0.02217, 0.1129, -0.4176), (0.0367, 0.1241, -0.4084), (0.0367, 0.1129, -0.4176), (0.02217, 0.2074, -0.4974), (0.02217, 0.1981, -0.5086), (0.0367, 0.2074, -0.4974), (0.0367, 0.1981, -0.5086), (0.02217, 0.3244, -0.5715), (0.02217, 0.3176, -0.5844), (0.0367, 0.3244, -0.5715), (0.0367, 0.3176, -0.5844), (0.02217, 0.4462, -0.6217), (0.02217, 0.4426, -0.6358), (0.0367, 0.4462, -0.6217), (0.0367, 0.4426, -0.6358), (0.02217, 0.6052, -0.6367), (0.02217, 0.6056, -0.6512), (0.0367, 0.6052, -0.6367), (0.0367, 0.6056, -0.6512), (0.02217, 0.787, -0.6096), (0.02217, 0.7915, -0.6235), (0.0367, 0.787, -0.6096), (0.0367, 0.7915, -0.6235), (0.02217, 0.9086, -0.5628), (0.02217, 0.9167, -0.5748), (0.0367, 0.9086, -0.5628), (0.0367, 0.9167, -0.5748), (0.02217, 1.031, -0.4567), (0.02217, 1.042, -0.4665), (0.0367, 1.031, -0.4567), (0.0367, 1.042, -0.4665), (0.02217, 1.125, -0.324), (0.02217, 1.138, -0.3311), (0.0367, 1.125, -0.324), (0.0367, 1.138, -0.3311), (0.02217, 1.198, -0.162), (0.02217, 1.212, -0.167), (0.0367, 1.198, -0.162), (0.0367, 1.212, -0.167), (0.02217, 1.24, -0.02576), (0.02217, 1.254, -0.02999), (0.0367, 1.24, -0.02576), (0.0367, 1.254, -0.02999), (0.02217, 0.05271, -0.1655), (0.02217, 0.0435, -0.1762), (0.02217, -0.06912, -0.05899), (0.02217, -0.07882, -0.06925), (0.008042, 0.05271, -0.1655), (0.008042, 0.0435, -0.1762), (0.008042, -0.06912, -0.05899), (0.008042, -0.07882, -0.06925), (0.02217, 0.1658, -0.2484), (0.02217, 0.1579, -0.2601), (0.008042, 0.1579, -0.2601), (0.008042, 0.1658, -0.2484), (0.02217, 0.3392, -0.3488), (0.02217, 0.3333, -0.3617), (0.008042, 0.3333, -0.3617), (0.008042, 0.3392, -0.3488), (0.02217, 0.4841, -0.3978), (0.02217, 0.481, -0.4115), (0.008042, 0.481, -0.4115), (0.008042, 0.4841, -0.3978), (0.02217, 0.61, -0.414), (0.02217, 0.6098, -0.4282), (0.008042, 0.6098, -0.4282), (0.008042, 0.61, -0.414), (0.02217, 0.7366, -0.4038), (0.02217, 0.7392, -0.4177), (0.008042, 0.7392, -0.4177), (0.008042, 0.7366, -0.4038), (0.02217, 0.8649, -0.3641), (0.02217, 0.8706, -0.377), (0.008042, 0.8706, -0.377), (0.008042, 0.8649, -0.3641), (0.02217, 1.027, -0.268), (0.02217, 1.036, -0.2792), (0.008042, 1.036, -0.2792), (0.008042, 1.027, -0.268), (0.02217, 1.138, -0.1617), (0.02217, 1.149, -0.1709), (0.008042, 1.149, -0.1709), (0.008042, 1.138, -0.1617), (0.02217, 1.212, -0.06985), (0.02217, 1.223, -0.07753), (0.008042, 1.223, -0.07753), (0.008042, 1.212, -0.06985), (0.02217, 1.239, -0.02319), (0.02217, 1.251, -0.03032), (0.008042, 1.251, -0.03032), (0.008042, 1.239, -0.02319)], [], [(0, 1, 3, 2), (2, 3, 7, 6), (6, 7, 5, 4), (4, 5, 1, 0), (2, 6, 10, 8), (7, 3, 1, 5), (11, 9, 13, 15), (0, 2, 8, 9), (6, 4, 11, 10), (4, 0, 9, 11), (14, 15, 19, 18), (8, 10, 14, 12), (10, 11, 15, 14), (9, 8, 12, 13), (17, 16, 20, 21), (13, 12, 16, 17), (15, 13, 17, 19), (12, 14, 18, 16), (23, 21, 25, 27), (19, 17, 21, 23), (16, 18, 22, 20), (18, 19, 23, 22), (26, 27, 31, 30), (20, 22, 26, 24), (22, 23, 27, 26), (21, 20, 24, 25), (31, 29, 33, 35), (25, 24, 28, 29), (27, 25, 29, 31), (24, 26, 30, 28), (32, 34, 38, 36), (28, 30, 34, 32), (30, 31, 35, 34), (29, 28, 32, 33), (38, 39, 43, 42), (34, 35, 39, 38), (33, 32, 36, 37), (35, 33, 37, 39), (43, 41, 45, 47), (37, 36, 40, 41), (39, 37, 41, 43), (36, 38, 42, 40), (46, 47, 51, 50), (40, 42, 46, 44), (42, 43, 47, 46), (41, 40, 44, 45), (50, 51, 55, 54), (45, 44, 48, 49), (47, 45, 49, 51), (44, 46, 50, 48), (52, 54, 55, 53), (49, 48, 52, 53), (51, 49, 53, 55), (48, 50, 54, 52), (56, 57, 59, 58), (58, 59, 63, 62), (62, 63, 61, 60), (60, 61, 57, 56), (58, 62, 60, 56), (63, 59, 57, 61), (64, 65, 67, 66), (66, 67, 71, 70), (70, 71, 69, 68), (68, 69, 65, 64), (70, 68, 75, 74), (71, 67, 65, 69), (74, 75, 79, 78), (68, 64, 73, 75), (66, 70, 74, 72), (64, 66, 72, 73), (77, 76, 80, 81), (73, 72, 76, 77), (75, 73, 77, 79), (72, 74, 78, 76), (83, 81, 85, 87), (79, 77, 81, 83), (76, 78, 82, 80), (78, 79, 83, 82), (86, 87, 91, 90), (80, 82, 86, 84), (82, 83, 87, 86), (81, 80, 84, 85), (91, 89, 93, 95), (85, 84, 88, 89), (87, 85, 89, 91), (84, 86, 90, 88), (94, 95, 99, 98), (88, 90, 94, 92), (90, 91, 95, 94), (89, 88, 92, 93), (97, 96, 100, 101), (93, 92, 96, 97), (95, 93, 97, 99), (92, 94, 98, 96), (103, 101, 105, 107), (99, 97, 101, 103), (96, 98, 102, 100), (98, 99, 103, 102), (106, 107, 111, 110), (100, 102, 106, 104), (102, 103, 107, 106), (101, 100, 104, 105), (111, 109, 113, 115), (105, 104, 108, 109), (107, 105, 109, 111), (104, 106, 110, 108), (112, 114, 115, 113), (108, 110, 114, 112), (110, 111, 115, 114), (109, 108, 112, 113), (116, 117, 119, 118), (118, 119, 123, 122), (122, 123, 121, 120), (120, 121, 117, 116), (118, 122, 126, 124), (123, 119, 117, 121), (127, 125, 129, 131), (116, 118, 124, 125), (122, 120, 127, 126), (120, 116, 125, 127), (130, 131, 135, 134), (124, 126, 130, 128), (126, 127, 131, 130), (125, 124, 128, 129), (133, 132, 136, 137), (129, 128, 132, 133), (131, 129, 133, 135), (128, 130, 134, 132), (139, 137, 141, 143), (135, 133, 137, 139), (132, 134, 138, 136), (134, 135, 139, 138), (142, 143, 147, 146), (136, 138, 142, 140), (138, 139, 143, 142), (137, 136, 140, 141), (147, 145, 149, 151), (141, 140, 144, 145), (143, 141, 145, 147), (140, 142, 146, 144), (148, 150, 154, 152), (144, 146, 150, 148), (146, 147, 151, 150), (145, 144, 148, 149), (154, 155, 159, 158), (150, 151, 155, 154), (149, 148, 152, 153), (151, 149, 153, 155), (159, 157, 161, 163), (153, 152, 156, 157), (155, 153, 157, 159), (152, 154, 158, 156), (162, 163, 167, 166), (156, 158, 162, 160), (158, 159, 163, 162), (157, 156, 160, 161), (166, 167, 171, 170), (161, 160, 164, 165), (163, 161, 165, 167), (160, 162, 166, 164), (168, 170, 171, 169), (165, 164, 168, 169), (167, 165, 169, 171), (164, 166, 170, 168), (172, 173, 175, 174), (174, 175, 179, 178), (178, 179, 177, 176), (177, 173, 181, 182), (174, 178, 176, 172), (179, 175, 173, 177), (183, 182, 186, 187), (176, 177, 182, 183), (173, 172, 180, 181), (172, 176, 183, 180), (184, 187, 191, 188), (180, 183, 187, 184), (181, 180, 184, 185), (182, 181, 185, 186), (190, 189, 193, 194), (185, 184, 188, 189), (186, 185, 189, 190), (187, 186, 190, 191), (192, 195, 199, 196), (191, 190, 194, 195), (188, 191, 195, 192), (189, 188, 192, 193), (196, 199, 203, 200), (193, 192, 196, 197), (194, 193, 197, 198), (195, 194, 198, 199), (202, 201, 205, 206), (197, 196, 200, 201), (198, 197, 201, 202), (199, 198, 202, 203), (204, 207, 211, 208), (203, 202, 206, 207), (200, 203, 207, 204), (201, 200, 204, 205), (209, 208, 212, 213), (205, 204, 208, 209), (206, 205, 209, 210), (207, 206, 210, 211), (214, 213, 217, 218), (210, 209, 213, 214), (211, 210, 214, 215), (208, 211, 215, 212), (219, 218, 217, 216), (215, 214, 218, 219), (212, 215, 219, 216), (213, 212, 216, 217)])
me_cube_015.polygons.foreach_set('use_smooth', [True] * 210)
_uv = me_cube_015.uv_layers.new(name='UVMap')
_uv.uv.foreach_set('vector', [0.375, 0.0, 0.625, 0.0, 0.625, 0.25, 0.375, 0.25, 0.375, 0.25, 0.625, 0.25, 0.625, 0.5, 0.375, 0.5, 0.375, 0.5, 0.625, 0.5, 0.625, 0.75, 0.375, 0.75, 0.375, 0.75, 0.625, 0.75, 0.625, 1.0, 0.375, 1.0, 0.375, 0.25, 0.375, 0.5, 0.375, 0.5, 0.375, 0.25, 0.625, 0.5, 0.875, 0.5, 0.875, 0.75, 0.625, 0.75, 0.375, 0.75, 0.375, 1.0, 0.375, 1.0, 0.375, 0.75, 0.375, 0.0, 0.375, 0.25, 0.375, 0.25, 0.375, 0.0, 0.375, 0.5, 0.375, 0.75, 0.375, 0.75, 0.375, 0.5, 0.375, 0.75, 0.375, 1.0, 0.375, 1.0, 0.375, 0.75, 0.375, 0.5, 0.375, 0.75, 0.375, 0.75, 0.375, 0.5, 0.375, 0.25, 0.375, 0.5, 0.375, 0.5, 0.375, 0.25, 0.375, 0.5, 0.375, 0.75, 0.375, 0.75, 0.375, 0.5, 0.375, 0.0, 0.375, 0.25, 0.375, 0.25, 0.375, 0.0, 0.375, 0.0, 0.375, 0.25, 0.375, 0.25, 0.375, 0.0, 0.375, 0.0, 0.375, 0.25, 0.375, 0.25, 0.375, 0.0, 0.375, 0.75, 0.375, 1.0, 0.375, 1.0, 0.375, 0.75, 0.375, 0.25, 0.375, 0.5, 0.375, 0.5, 0.375, 0.25, 0.375, 0.75, 0.375, 1.0, 0.375, 1.0, 0.375, 0.75, 0.375, 0.75, 0.375, 1.0, 0.375, 1.0, 0.375, 0.75, 0.375, 0.25, 0.375, 0.5, 0.375, 0.5, 0.375, 0.25, 0.375, 0.5, 0.375, 0.75, 0.375, 0.75, 0.375, 0.5, 0.375, 0.5, 0.375, 0.75, 0.375, 0.75, 0.375, 0.5, 0.375, 0.25, 0.375, 0.5, 0.375, 0.5, 0.375, 0.25, 0.375, 0.5, 0.375, 0.75, 0.375, 0.75, 0.375, 0.5, 0.375, 0.0, 0.375, 0.25, 0.375, 0.25, 0.375, 0.0, 0.375, 0.75, 0.375, 1.0, 0.375, 1.0, 0.375, 0.75, 0.375, 0.0, 0.375, 0.25, 0.375, 0.25, 0.375, 0.0, 0.375, 0.75, 0.375, 1.0, 0.375, 1.0, 0.375, 0.75, 0.375, 0.25, 0.375, 0.5, 0.375, 0.5, 0.375, 0.25, 0.375, 0.25, 0.375, 0.5, 0.375, 0.5, 0.375, 0.25, 0.375, 0.25, 0.375, 0.5, 0.375, 0.5, 0.375, 0.25, 0.375, 0.5, 0.375, 0.75, 0.375, 0.75, 0.375, 0.5, 0.375, 0.0, 0.375, 0.25, 0.375, 0.25, 0.375, 0.0, 0.375, 0.5, 0.375, 0.75, 0.375, 0.75, 0.375, 0.5, 0.375, 0.5, 0.375, 0.75, 0.375, 0.75, 0.375, 0.5, 0.375, 0.0, 0.375, 0.25, 0.375, 0.25, 0.375, 0.0, 0.375, 0.75, 0.375, 1.0, 0.375, 1.0, 0.375, 0.75, 0.375, 0.75, 0.375, 1.0, 0.375, 1.0, 0.375, 0.75, 0.375, 0.0, 0.375, 0.25, 0.375, 0.25, 0.375, 0.0, 0.375, 0.75, 0.375, 1.0, 0.375, 1.0, 0.375, 0.75, 0.375, 0.25, 0.375, 0.5, 0.375, 0.5, 0.375, 0.25, 0.375, 0.5, 0.375, 0.75, 0.375, 0.75, 0.375, 0.5, 0.375, 0.25, 0.375, 0.5, 0.375, 0.5, 0.375, 0.25, 0.375, 0.5, 0.375, 0.75, 0.375, 0.75, 0.375, 0.5, 0.375, 0.0, 0.375, 0.25, 0.375, 0.25, 0.375, 0.0, 0.375, 0.5, 0.375, 0.75, 0.375, 0.75, 0.375, 0.5, 0.375, 0.0, 0.375, 0.25, 0.375, 0.25, 0.375, 0.0, 0.375, 0.75, 0.375, 1.0, 0.375, 1.0, 0.375, 0.75, 0.375, 0.25, 0.375, 0.5, 0.375, 0.5, 0.375, 0.25, 0.125, 0.5, 0.375, 0.5, 0.375, 0.75, 0.125, 0.75, 0.375, 0.0, 0.375, 0.25, 0.375, 0.25, 0.375, 0.0, 0.375, 0.75, 0.375, 1.0, 0.375, 1.0, 0.375, 0.75, 0.375, 0.25, 0.375, 0.5, 0.375, 0.5, 0.375, 0.25, 0.375, 0.0, 0.625, 0.0, 0.625, 0.25, 0.375, 0.25, 0.375, 0.25, 0.625, 0.25, 0.625, 0.5, 0.375, 0.5, 0.375, 0.5, 0.625, 0.5, 0.625, 0.75, 0.375, 0.75, 0.375, 0.75, 0.625, 0.75, 0.625, 1.0, 0.375, 1.0, 0.125, 0.5, 0.375, 0.5, 0.375, 0.75, 0.125, 0.75, 0.625, 0.5, 0.875, 0.5, 0.875, 0.75, 0.625, 0.75, 0.375, 0.0, 0.625, 0.0, 0.625, 0.25, 0.375, 0.25, 0.375, 0.25, 0.625, 0.25, 0.625, 0.5, 0.375, 0.5, 0.375, 0.5, 0.625, 0.5, 0.625, 0.75, 0.375, 0.75, 0.375, 0.75, 0.625, 0.75, 0.625, 1.0, 0.375, 1.0, 0.375, 0.5, 0.375, 0.75, 0.375, 0.75, 0.375, 0.5, 0.625, 0.5, 0.875, 0.5, 0.875, 0.75, 0.625, 0.75, 0.375, 0.5, 0.375, 0.75, 0.375, 0.75, 0.375, 0.5, 0.375, 0.75, 0.375, 1.0, 0.375, 1.0, 0.375, 0.75, 0.375, 0.25, 0.375, 0.5, 0.375, 0.5, 0.375, 0.25, 0.375, 0.0, 0.375, 0.25, 0.375, 0.25, 0.375, 0.0, 0.375, 0.0, 0.375, 0.25, 0.375, 0.25, 0.375, 0.0, 0.375, 0.0, 0.375, 0.25, 0.375, 0.25, 0.375, 0.0, 0.375, 0.75, 0.375, 1.0, 0.375, 1.0, 0.375, 0.75, 0.375, 0.25, 0.375, 0.5, 0.375, 0.5, 0.375, 0.25, 0.375, 0.75, 0.375, 1.0, 0.375, 1.0, 0.375, 0.75, 0.375, 0.75, 0.375, 1.0, 0.375, 1.0, 0.375, 0.75, 0.375, 0.25, 0.375, 0.5, 0.375, 0.5, 0.375, 0.25, 0.375, 0.5, 0.375, 0.75, 0.375, 0.75, 0.375, 0.5, 0.375, 0.5, 0.375, 0.75, 0.375, 0.75, 0.375, 0.5, 0.375, 0.25, 0.375, 0.5, 0.375, 0.5, 0.375, 0.25, 0.375, 0.5, 0.375, 0.75, 0.375, 0.75, 0.375, 0.5, 0.375, 0.0, 0.375, 0.25, 0.375, 0.25, 0.375, 0.0, 0.375, 0.75, 0.375, 1.0, 0.375, 1.0, 0.375, 0.75, 0.375, 0.0, 0.375, 0.25, 0.375, 0.25, 0.375, 0.0, 0.375, 0.75, 0.375, 1.0, 0.375, 1.0, 0.375, 0.75, 0.375, 0.25, 0.375, 0.5, 0.375, 0.5, 0.375, 0.25, 0.375, 0.5, 0.375, 0.75, 0.375, 0.75, 0.375, 0.5, 0.375, 0.25, 0.375, 0.5, 0.375, 0.5, 0.375, 0.25, 0.375, 0.5, 0.375, 0.75, 0.375, 0.75, 0.375, 0.5, 0.375, 0.0, 0.375, 0.25, 0.375, 0.25, 0.375, 0.0, 0.375, 0.0, 0.375, 0.25, 0.375, 0.25, 0.375, 0.0, 0.375, 0.0, 0.375, 0.25, 0.375, 0.25, 0.375, 0.0, 0.375, 0.75, 0.375, 1.0, 0.375, 1.0, 0.375, 0.75, 0.375, 0.25, 0.375, 0.5, 0.375, 0.5, 0.375, 0.25, 0.375, 0.75, 0.375, 1.0, 0.375, 1.0, 0.375, 0.75, 0.375, 0.75, 0.375, 1.0, 0.375, 1.0, 0.375, 0.75, 0.375, 0.25, 0.375, 0.5, 0.375, 0.5, 0.375, 0.25, 0.375, 0.5, 0.375, 0.75, 0.375, 0.75, 0.375, 0.5, 0.375, 0.5, 0.375, 0.75, 0.375, 0.75, 0.375, 0.5, 0.375, 0.25, 0.375, 0.5, 0.375, 0.5, 0.375, 0.25, 0.375, 0.5, 0.375, 0.75, 0.375, 0.75, 0.375, 0.5, 0.375, 0.0, 0.375, 0.25, 0.375, 0.25, 0.375, 0.0, 0.375, 0.75, 0.375, 1.0, 0.375, 1.0, 0.375, 0.75, 0.375, 0.0, 0.375, 0.25, 0.375, 0.25, 0.375, 0.0, 0.375, 0.75, 0.375, 1.0, 0.375, 1.0, 0.375, 0.75, 0.375, 0.25, 0.375, 0.5, 0.375, 0.5, 0.375, 0.25, 0.125, 0.5, 0.375, 0.5, 0.375, 0.75, 0.125, 0.75, 0.375, 0.25, 0.375, 0.5, 0.375, 0.5, 0.375, 0.25, 0.375, 0.5, 0.375, 0.75, 0.375, 0.75, 0.375, 0.5, 0.375, 0.0, 0.375, 0.25, 0.375, 0.25, 0.375, 0.0, 0.375, 0.0, 0.625, 0.0, 0.625, 0.25, 0.375, 0.25, 0.375, 0.25, 0.625, 0.25, 0.625, 0.5, 0.375, 0.5, 0.375, 0.5, 0.625, 0.5, 0.625, 0.75, 0.375, 0.75, 0.375, 0.75, 0.625, 0.75, 0.625, 1.0, 0.375, 1.0, 0.375, 0.25, 0.375, 0.5, 0.375, 0.5, 0.375, 0.25, 0.625, 0.5, 0.875, 0.5, 0.875, 0.75, 0.625, 0.75, 0.375, 0.75, 0.375, 1.0, 0.375, 1.0, 0.375, 0.75, 0.375, 0.0, 0.375, 0.25, 0.375, 0.25, 0.375, 0.0, 0.375, 0.5, 0.375, 0.75, 0.375, 0.75, 0.375, 0.5, 0.375, 0.75, 0.375, 1.0, 0.375, 1.0, 0.375, 0.75, 0.375, 0.5, 0.375, 0.75, 0.375, 0.75, 0.375, 0.5, 0.375, 0.25, 0.375, 0.5, 0.375, 0.5, 0.375, 0.25, 0.375, 0.5, 0.375, 0.75, 0.375, 0.75, 0.375, 0.5, 0.375, 0.0, 0.375, 0.25, 0.375, 0.25, 0.375, 0.0, 0.375, 0.0, 0.375, 0.25, 0.375, 0.25, 0.375, 0.0, 0.375, 0.0, 0.375, 0.25, 0.375, 0.25, 0.375, 0.0, 0.375, 0.75, 0.375, 1.0, 0.375, 1.0, 0.375, 0.75, 0.375, 0.25, 0.375, 0.5, 0.375, 0.5, 0.375, 0.25, 0.375, 0.75, 0.375, 1.0, 0.375, 1.0, 0.375, 0.75, 0.375, 0.75, 0.375, 1.0, 0.375, 1.0, 0.375, 0.75, 0.375, 0.25, 0.375, 0.5, 0.375, 0.5, 0.375, 0.25, 0.375, 0.5, 0.375, 0.75, 0.375, 0.75, 0.375, 0.5, 0.375, 0.5, 0.375, 0.75, 0.375, 0.75, 0.375, 0.5, 0.375, 0.25, 0.375, 0.5, 0.375, 0.5, 0.375, 0.25, 0.375, 0.5, 0.375, 0.75, 0.375, 0.75, 0.375, 0.5, 0.375, 0.0, 0.375, 0.25, 0.375, 0.25, 0.375, 0.0, 0.375, 0.75, 0.375, 1.0, 0.375, 1.0, 0.375, 0.75, 0.375, 0.0, 0.375, 0.25, 0.375, 0.25, 0.375, 0.0, 0.375, 0.75, 0.375, 1.0, 0.375, 1.0, 0.375, 0.75, 0.375, 0.25, 0.375, 0.5, 0.375, 0.5, 0.375, 0.25, 0.375, 0.25, 0.375, 0.5, 0.375, 0.5, 0.375, 0.25, 0.375, 0.25, 0.375, 0.5, 0.375, 0.5, 0.375, 0.25, 0.375, 0.5, 0.375, 0.75, 0.375, 0.75, 0.375, 0.5, 0.375, 0.0, 0.375, 0.25, 0.375, 0.25, 0.375, 0.0, 0.375, 0.5, 0.375, 0.75, 0.375, 0.75, 0.375, 0.5, 0.375, 0.5, 0.375, 0.75, 0.375, 0.75, 0.375, 0.5, 0.375, 0.0, 0.375, 0.25, 0.375, 0.25, 0.375, 0.0, 0.375, 0.75, 0.375, 1.0, 0.375, 1.0, 0.375, 0.75, 0.375, 0.75, 0.375, 1.0, 0.375, 1.0, 0.375, 0.75, 0.375, 0.0, 0.375, 0.25, 0.375, 0.25, 0.375, 0.0, 0.375, 0.75, 0.375, 1.0, 0.375, 1.0, 0.375, 0.75, 0.375, 0.25, 0.375, 0.5, 0.375, 0.5, 0.375, 0.25, 0.375, 0.5, 0.375, 0.75, 0.375, 0.75, 0.375, 0.5, 0.375, 0.25, 0.375, 0.5, 0.375, 0.5, 0.375, 0.25, 0.375, 0.5, 0.375, 0.75, 0.375, 0.75, 0.375, 0.5, 0.375, 0.0, 0.375, 0.25, 0.375, 0.25, 0.375, 0.0, 0.375, 0.5, 0.375, 0.75, 0.375, 0.75, 0.375, 0.5, 0.375, 0.0, 0.375, 0.25, 0.375, 0.25, 0.375, 0.0, 0.375, 0.75, 0.375, 1.0, 0.375, 1.0, 0.375, 0.75, 0.375, 0.25, 0.375, 0.5, 0.375, 0.5, 0.375, 0.25, 0.125, 0.5, 0.375, 0.5, 0.375, 0.75, 0.125, 0.75, 0.375, 0.0, 0.375, 0.25, 0.375, 0.25, 0.375, 0.0, 0.375, 0.75, 0.375, 1.0, 0.375, 1.0, 0.375, 0.75, 0.375, 0.25, 0.375, 0.5, 0.375, 0.5, 0.375, 0.25, 0.375, 0.0, 0.625, 0.0, 0.625, 0.25, 0.375, 0.25, 0.375, 0.25, 0.625, 0.25, 0.625, 0.5, 0.375, 0.5, 0.375, 0.5, 0.625, 0.5, 0.625, 0.75, 0.375, 0.75, 0.625, 0.75, 0.875, 0.75, 0.875, 0.75, 0.625, 0.75, 0.125, 0.5, 0.375, 0.5, 0.375, 0.75, 0.125, 0.75, 0.625, 0.5, 0.875, 0.5, 0.875, 0.75, 0.625, 0.75, 0.375, 0.75, 0.625, 0.75, 0.625, 0.75, 0.375, 0.75, 0.375, 0.75, 0.625, 0.75, 0.625, 0.75, 0.375, 0.75, 0.625, 0.0, 0.375, 0.0, 0.375, 0.0, 0.625, 0.0, 0.125, 0.75, 0.375, 0.75, 0.375, 0.75, 0.125, 0.75, 0.125, 0.75, 0.375, 0.75, 0.375, 0.75, 0.125, 0.75, 0.125, 0.75, 0.375, 0.75, 0.375, 0.75, 0.125, 0.75, 0.625, 0.0, 0.375, 0.0, 0.375, 0.0, 0.625, 0.0, 0.625, 0.75, 0.875, 0.75, 0.875, 0.75, 0.625, 0.75, 0.625, 0.75, 0.875, 0.75, 0.875, 0.75, 0.625, 0.75, 0.625, 0.0, 0.375, 0.0, 0.375, 0.0, 0.625, 0.0, 0.625, 0.75, 0.875, 0.75, 0.875, 0.75, 0.625, 0.75, 0.375, 0.75, 0.625, 0.75, 0.625, 0.75, 0.375, 0.75, 0.125, 0.75, 0.375, 0.75, 0.375, 0.75, 0.125, 0.75, 0.375, 0.75, 0.625, 0.75, 0.625, 0.75, 0.375, 0.75, 0.125, 0.75, 0.375, 0.75, 0.375, 0.75, 0.125, 0.75, 0.625, 0.0, 0.375, 0.0, 0.375, 0.0, 0.625, 0.0, 0.125, 0.75, 0.375, 0.75, 0.375, 0.75, 0.125, 0.75, 0.625, 0.0, 0.375, 0.0, 0.375, 0.0, 0.625, 0.0, 0.625, 0.75, 0.875, 0.75, 0.875, 0.75, 0.625, 0.75, 0.375, 0.75, 0.625, 0.75, 0.625, 0.75, 0.375, 0.75, 0.625, 0.75, 0.875, 0.75, 0.875, 0.75, 0.625, 0.75, 0.625, 0.0, 0.375, 0.0, 0.375, 0.0, 0.625, 0.0, 0.625, 0.75, 0.875, 0.75, 0.875, 0.75, 0.625, 0.75, 0.375, 0.75, 0.625, 0.75, 0.625, 0.75, 0.375, 0.75, 0.125, 0.75, 0.375, 0.75, 0.375, 0.75, 0.125, 0.75, 0.375, 0.75, 0.625, 0.75, 0.625, 0.75, 0.375, 0.75, 0.125, 0.75, 0.375, 0.75, 0.375, 0.75, 0.125, 0.75, 0.625, 0.0, 0.375, 0.0, 0.375, 0.0, 0.625, 0.0, 0.625, 0.0, 0.375, 0.0, 0.375, 0.0, 0.625, 0.0, 0.625, 0.0, 0.375, 0.0, 0.375, 0.0, 0.625, 0.0, 0.625, 0.75, 0.875, 0.75, 0.875, 0.75, 0.625, 0.75, 0.375, 0.75, 0.625, 0.75, 0.625, 0.75, 0.375, 0.75, 0.625, 0.75, 0.875, 0.75, 0.875, 0.75, 0.625, 0.75, 0.625, 0.75, 0.875, 0.75, 0.875, 0.75, 0.625, 0.75, 0.375, 0.75, 0.625, 0.75, 0.625, 0.75, 0.375, 0.75, 0.125, 0.75, 0.375, 0.75, 0.375, 0.75, 0.125, 0.75, 0.375, 0.75, 0.625, 0.75, 0.625, 1.0, 0.375, 1.0, 0.375, 0.75, 0.625, 0.75, 0.625, 0.75, 0.375, 0.75, 0.125, 0.75, 0.375, 0.75, 0.375, 0.75, 0.125, 0.75, 0.625, 0.0, 0.375, 0.0, 0.375, 0.0, 0.625, 0.0])
me_cube_015.materials.append(mat_wire_002)
me_cube_015.update()
me_cube_016 = bpy.data.meshes.new('Cube.016')
me_cube_016.from_pydata([(-0.009034, -0.01313, 0.003991), (-0.009034, -0.008525, 0.02146), (-0.009034, 0.07697, -0.05062), (-0.009034, 0.08511, -0.03449), (0.009034, -0.01313, 0.003991), (0.009034, -0.008525, 0.02146), (0.009034, 0.07697, -0.05062), (0.009034, 0.08511, -0.03449), (-0.009034, 0.1943, -0.1364), (-0.009034, 0.182, -0.1496), (0.009034, 0.182, -0.1496), (0.009034, 0.1943, -0.1364), (-0.009034, 0.2855, -0.234), (-0.009034, 0.271, -0.2449), (0.009034, 0.271, -0.2449), (0.009034, 0.2855, -0.234), (-0.009034, 0.3709, -0.3732), (-0.009034, 0.3565, -0.3841), (0.009034, 0.3565, -0.3841), (0.009034, 0.3709, -0.3732), (-0.009034, 0.4689, -0.4668), (-0.009034, 0.4589, -0.4819), (0.009034, 0.4589, -0.4819), (0.009034, 0.4689, -0.4668), (-0.009034, 0.5651, -0.5104), (-0.009034, 0.5607, -0.528), (0.009034, 0.5607, -0.528), (0.009034, 0.5651, -0.5104), (-0.009034, 0.6787, -0.5226), (-0.009034, 0.6799, -0.5406), (0.009034, 0.6799, -0.5406), (0.009034, 0.6787, -0.5226), (-0.009034, 0.8246, -0.4848), (-0.009034, 0.8323, -0.5012), (0.009034, 0.8323, -0.5012), (0.009034, 0.8246, -0.4848), (-0.009034, 0.9324, -0.4088), (-0.009034, 0.9438, -0.4228), (0.009034, 0.9438, -0.4228), (0.009034, 0.9324, -0.4088), (-0.009034, 1.024, -0.3244), (-0.009034, 1.037, -0.3371), (0.009034, 1.037, -0.3371), (0.009034, 1.024, -0.3244), (-0.009034, 1.12, -0.2302), (-0.009034, 1.133, -0.2426), (0.009034, 1.133, -0.2426), (0.009034, 1.12, -0.2302), (-0.009034, 1.209, -0.1319), (-0.009034, 1.223, -0.1436), (0.009034, 1.223, -0.1436), (0.009034, 1.209, -0.1319), (-0.009034, 1.276, -0.03382), (-0.009034, 1.288, -0.04689), (0.009034, 1.288, -0.04689), (0.009034, 1.276, -0.03382), (-0.009034, 1.294, -0.003604), (-0.009034, 1.303, -0.01888), (0.009034, 1.303, -0.01888), (0.009034, 1.294, -0.003604), (0.02127, -0.03188, 0.005772), (0.02127, -0.02961, 0.02665), (0.02127, -0.01302, -0.01003), (0.02127, -0.006705, 0.009997), (0.04227, -0.03188, 0.005772), (0.04227, -0.02961, 0.02665), (0.04227, -0.01302, -0.01003), (0.04227, -0.006705, 0.009997), (0.02127, 0.06019, -0.01945), (0.02127, 0.04796, -0.03652), (0.04227, 0.04796, -0.03652), (0.04227, 0.06019, -0.01945), (0.02127, 0.1862, -0.1136), (0.02127, 0.1717, -0.1288), (0.04227, 0.1717, -0.1288), (0.04227, 0.1862, -0.1136), (0.02127, 0.2845, -0.212), (0.02127, 0.2708, -0.2279), (0.04227, 0.2708, -0.2279), (0.04227, 0.2845, -0.212), (0.02127, 0.3976, -0.2955), (0.02127, 0.3869, -0.3136), (0.04227, 0.3869, -0.3136), (0.04227, 0.3976, -0.2955), (0.02127, 0.5451, -0.3665), (0.02127, 0.5381, -0.3863), (0.04227, 0.5381, -0.3863), (0.04227, 0.5451, -0.3665), (0.02127, 0.6619, -0.3897), (0.02127, 0.6598, -0.4106), (0.04227, 0.6598, -0.4106), (0.04227, 0.6619, -0.3897), (0.02127, 0.8089, -0.3835), (0.02127, 0.8132, -0.4041), (0.04227, 0.8132, -0.4041), (0.04227, 0.8089, -0.3835), (0.02127, 0.9869, -0.3135), (0.02127, 0.997, -0.3319), (0.04227, 0.997, -0.3319), (0.04227, 0.9869, -0.3135), (0.02127, 1.111, -0.2231), (0.02127, 1.124, -0.239), (0.04227, 1.124, -0.239), (0.04227, 1.111, -0.2231), (0.02127, 1.201, -0.1287), (0.02127, 1.217, -0.1422), (0.04227, 1.217, -0.1422), (0.04227, 1.201, -0.1287), (0.02127, 1.259, -0.05076), (0.02127, 1.275, -0.06368), (0.04227, 1.275, -0.06368), (0.04227, 1.259, -0.05076), (0.02127, 1.292, -0.01025), (0.02127, 1.308, -0.0236), (0.04227, 1.308, -0.0236), (0.04227, 1.292, -0.01025)], [], [(0, 1, 3, 2), (3, 7, 11, 8), (6, 7, 5, 4), (4, 5, 1, 0), (2, 6, 4, 0), (7, 3, 1, 5), (10, 9, 13, 14), (2, 3, 8, 9), (7, 6, 10, 11), (6, 2, 9, 10), (14, 13, 17, 18), (8, 11, 15, 12), (9, 8, 12, 13), (11, 10, 14, 15), (16, 19, 23, 20), (12, 15, 19, 16), (13, 12, 16, 17), (15, 14, 18, 19), (23, 22, 26, 27), (17, 16, 20, 21), (19, 18, 22, 23), (18, 17, 21, 22), (24, 27, 31, 28), (22, 21, 25, 26), (20, 23, 27, 24), (21, 20, 24, 25), (28, 31, 35, 32), (25, 24, 28, 29), (27, 26, 30, 31), (26, 25, 29, 30), (35, 34, 38, 39), (29, 28, 32, 33), (31, 30, 34, 35), (30, 29, 33, 34), (36, 39, 43, 40), (34, 33, 37, 38), (32, 35, 39, 36), (33, 32, 36, 37), (41, 40, 44, 45), (37, 36, 40, 41), (39, 38, 42, 43), (38, 37, 41, 42), (47, 46, 50, 51), (43, 42, 46, 47), (42, 41, 45, 46), (40, 43, 47, 44), (48, 51, 55, 52), (46, 45, 49, 50), (44, 47, 51, 48), (45, 44, 48, 49), (55, 54, 58, 59), (49, 48, 52, 53), (51, 50, 54, 55), (50, 49, 53, 54), (57, 56, 59, 58), (54, 53, 57, 58), (52, 55, 59, 56), (53, 52, 56, 57), (60, 61, 63, 62), (67, 66, 70, 71), (66, 67, 65, 64), (64, 65, 61, 60), (62, 66, 64, 60), (67, 63, 61, 65), (71, 70, 74, 75), (66, 62, 69, 70), (63, 67, 71, 68), (62, 63, 68, 69), (74, 73, 77, 78), (70, 69, 73, 74), (68, 71, 75, 72), (69, 68, 72, 73), (76, 79, 83, 80), (72, 75, 79, 76), (73, 72, 76, 77), (75, 74, 78, 79), (83, 82, 86, 87), (77, 76, 80, 81), (79, 78, 82, 83), (78, 77, 81, 82), (84, 87, 91, 88), (82, 81, 85, 86), (80, 83, 87, 84), (81, 80, 84, 85), (88, 91, 95, 92), (85, 84, 88, 89), (87, 86, 90, 91), (86, 85, 89, 90), (95, 94, 98, 99), (89, 88, 92, 93), (91, 90, 94, 95), (90, 89, 93, 94), (96, 99, 103, 100), (94, 93, 97, 98), (92, 95, 99, 96), (93, 92, 96, 97), (101, 100, 104, 105), (97, 96, 100, 101), (99, 98, 102, 103), (98, 97, 101, 102), (107, 106, 110, 111), (103, 102, 106, 107), (102, 101, 105, 106), (100, 103, 107, 104), (108, 111, 115, 112), (106, 105, 109, 110), (104, 107, 111, 108), (105, 104, 108, 109), (113, 112, 115, 114), (109, 108, 112, 113), (111, 110, 114, 115), (110, 109, 113, 114)])
me_cube_016.polygons.foreach_set('use_smooth', [True] * 112)
_uv = me_cube_016.uv_layers.new(name='UVMap')
_uv.uv.foreach_set('vector', [0.375, 0.0, 0.625, 0.0, 0.625, 0.25, 0.375, 0.25, 0.875, 0.5, 0.625, 0.5, 0.625, 0.5, 0.875, 0.5, 0.375, 0.5, 0.625, 0.5, 0.625, 0.75, 0.375, 0.75, 0.375, 0.75, 0.625, 0.75, 0.625, 1.0, 0.375, 1.0, 0.125, 0.5, 0.375, 0.5, 0.375, 0.75, 0.125, 0.75, 0.625, 0.5, 0.875, 0.5, 0.875, 0.75, 0.625, 0.75, 0.375, 0.5, 0.125, 0.5, 0.125, 0.5, 0.375, 0.5, 0.375, 0.25, 0.625, 0.25, 0.625, 0.25, 0.375, 0.25, 0.625, 0.5, 0.375, 0.5, 0.375, 0.5, 0.625, 0.5, 0.375, 0.5, 0.125, 0.5, 0.125, 0.5, 0.375, 0.5, 0.375, 0.5, 0.125, 0.5, 0.125, 0.5, 0.375, 0.5, 0.875, 0.5, 0.625, 0.5, 0.625, 0.5, 0.875, 0.5, 0.375, 0.25, 0.625, 0.25, 0.625, 0.25, 0.375, 0.25, 0.625, 0.5, 0.375, 0.5, 0.375, 0.5, 0.625, 0.5, 0.875, 0.5, 0.625, 0.5, 0.625, 0.5, 0.875, 0.5, 0.875, 0.5, 0.625, 0.5, 0.625, 0.5, 0.875, 0.5, 0.375, 0.25, 0.625, 0.25, 0.625, 0.25, 0.375, 0.25, 0.625, 0.5, 0.375, 0.5, 0.375, 0.5, 0.625, 0.5, 0.625, 0.5, 0.375, 0.5, 0.375, 0.5, 0.625, 0.5, 0.375, 0.25, 0.625, 0.25, 0.625, 0.25, 0.375, 0.25, 0.625, 0.5, 0.375, 0.5, 0.375, 0.5, 0.625, 0.5, 0.375, 0.5, 0.125, 0.5, 0.125, 0.5, 0.375, 0.5, 0.875, 0.5, 0.625, 0.5, 0.625, 0.5, 0.875, 0.5, 0.375, 0.5, 0.125, 0.5, 0.125, 0.5, 0.375, 0.5, 0.875, 0.5, 0.625, 0.5, 0.625, 0.5, 0.875, 0.5, 0.375, 0.25, 0.625, 0.25, 0.625, 0.25, 0.375, 0.25, 0.875, 0.5, 0.625, 0.5, 0.625, 0.5, 0.875, 0.5, 0.375, 0.25, 0.625, 0.25, 0.625, 0.25, 0.375, 0.25, 0.625, 0.5, 0.375, 0.5, 0.375, 0.5, 0.625, 0.5, 0.375, 0.5, 0.125, 0.5, 0.125, 0.5, 0.375, 0.5, 0.625, 0.5, 0.375, 0.5, 0.375, 0.5, 0.625, 0.5, 0.375, 0.25, 0.625, 0.25, 0.625, 0.25, 0.375, 0.25, 0.625, 0.5, 0.375, 0.5, 0.375, 0.5, 0.625, 0.5, 0.375, 0.5, 0.125, 0.5, 0.125, 0.5, 0.375, 0.5, 0.875, 0.5, 0.625, 0.5, 0.625, 0.5, 0.875, 0.5, 0.375, 0.5, 0.125, 0.5, 0.125, 0.5, 0.375, 0.5, 0.875, 0.5, 0.625, 0.5, 0.625, 0.5, 0.875, 0.5, 0.375, 0.25, 0.625, 0.25, 0.625, 0.25, 0.375, 0.25, 0.375, 0.25, 0.625, 0.25, 0.625, 0.25, 0.375, 0.25, 0.375, 0.25, 0.625, 0.25, 0.625, 0.25, 0.375, 0.25, 0.625, 0.5, 0.375, 0.5, 0.375, 0.5, 0.625, 0.5, 0.375, 0.5, 0.125, 0.5, 0.125, 0.5, 0.375, 0.5, 0.625, 0.5, 0.375, 0.5, 0.375, 0.5, 0.625, 0.5, 0.625, 0.5, 0.375, 0.5, 0.375, 0.5, 0.625, 0.5, 0.375, 0.5, 0.125, 0.5, 0.125, 0.5, 0.375, 0.5, 0.875, 0.5, 0.625, 0.5, 0.625, 0.5, 0.875, 0.5, 0.875, 0.5, 0.625, 0.5, 0.625, 0.5, 0.875, 0.5, 0.375, 0.5, 0.125, 0.5, 0.125, 0.5, 0.375, 0.5, 0.875, 0.5, 0.625, 0.5, 0.625, 0.5, 0.875, 0.5, 0.375, 0.25, 0.625, 0.25, 0.625, 0.25, 0.375, 0.25, 0.625, 0.5, 0.375, 0.5, 0.375, 0.5, 0.625, 0.5, 0.375, 0.25, 0.625, 0.25, 0.625, 0.25, 0.375, 0.25, 0.625, 0.5, 0.375, 0.5, 0.375, 0.5, 0.625, 0.5, 0.375, 0.5, 0.125, 0.5, 0.125, 0.5, 0.375, 0.5, 0.375, 0.25, 0.625, 0.25, 0.625, 0.5, 0.375, 0.5, 0.375, 0.5, 0.125, 0.5, 0.125, 0.5, 0.375, 0.5, 0.875, 0.5, 0.625, 0.5, 0.625, 0.5, 0.875, 0.5, 0.375, 0.25, 0.625, 0.25, 0.625, 0.25, 0.375, 0.25, 0.375, 0.0, 0.625, 0.0, 0.625, 0.25, 0.375, 0.25, 0.625, 0.5, 0.375, 0.5, 0.375, 0.5, 0.625, 0.5, 0.375, 0.5, 0.625, 0.5, 0.625, 0.75, 0.375, 0.75, 0.375, 0.75, 0.625, 0.75, 0.625, 1.0, 0.375, 1.0, 0.125, 0.5, 0.375, 0.5, 0.375, 0.75, 0.125, 0.75, 0.625, 0.5, 0.875, 0.5, 0.875, 0.75, 0.625, 0.75, 0.625, 0.5, 0.375, 0.5, 0.375, 0.5, 0.625, 0.5, 0.375, 0.5, 0.125, 0.5, 0.125, 0.5, 0.375, 0.5, 0.875, 0.5, 0.625, 0.5, 0.625, 0.5, 0.875, 0.5, 0.375, 0.25, 0.625, 0.25, 0.625, 0.25, 0.375, 0.25, 0.375, 0.5, 0.125, 0.5, 0.125, 0.5, 0.375, 0.5, 0.375, 0.5, 0.125, 0.5, 0.125, 0.5, 0.375, 0.5, 0.875, 0.5, 0.625, 0.5, 0.625, 0.5, 0.875, 0.5, 0.375, 0.25, 0.625, 0.25, 0.625, 0.25, 0.375, 0.25, 0.875, 0.5, 0.625, 0.5, 0.625, 0.5, 0.875, 0.5, 0.875, 0.5, 0.625, 0.5, 0.625, 0.5, 0.875, 0.5, 0.375, 0.25, 0.625, 0.25, 0.625, 0.25, 0.375, 0.25, 0.625, 0.5, 0.375, 0.5, 0.375, 0.5, 0.625, 0.5, 0.625, 0.5, 0.375, 0.5, 0.375, 0.5, 0.625, 0.5, 0.375, 0.25, 0.625, 0.25, 0.625, 0.25, 0.375, 0.25, 0.625, 0.5, 0.375, 0.5, 0.375, 0.5, 0.625, 0.5, 0.375, 0.5, 0.125, 0.5, 0.125, 0.5, 0.375, 0.5, 0.875, 0.5, 0.625, 0.5, 0.625, 0.5, 0.875, 0.5, 0.375, 0.5, 0.125, 0.5, 0.125, 0.5, 0.375, 0.5, 0.875, 0.5, 0.625, 0.5, 0.625, 0.5, 0.875, 0.5, 0.375, 0.25, 0.625, 0.25, 0.625, 0.25, 0.375, 0.25, 0.875, 0.5, 0.625, 0.5, 0.625, 0.5, 0.875, 0.5, 0.375, 0.25, 0.625, 0.25, 0.625, 0.25, 0.375, 0.25, 0.625, 0.5, 0.375, 0.5, 0.375, 0.5, 0.625, 0.5, 0.375, 0.5, 0.125, 0.5, 0.125, 0.5, 0.375, 0.5, 0.625, 0.5, 0.375, 0.5, 0.375, 0.5, 0.625, 0.5, 0.375, 0.25, 0.625, 0.25, 0.625, 0.25, 0.375, 0.25, 0.625, 0.5, 0.375, 0.5, 0.375, 0.5, 0.625, 0.5, 0.375, 0.5, 0.125, 0.5, 0.125, 0.5, 0.375, 0.5, 0.875, 0.5, 0.625, 0.5, 0.625, 0.5, 0.875, 0.5, 0.375, 0.5, 0.125, 0.5, 0.125, 0.5, 0.375, 0.5, 0.875, 0.5, 0.625, 0.5, 0.625, 0.5, 0.875, 0.5, 0.375, 0.25, 0.625, 0.25, 0.625, 0.25, 0.375, 0.25, 0.375, 0.25, 0.625, 0.25, 0.625, 0.25, 0.375, 0.25, 0.375, 0.25, 0.625, 0.25, 0.625, 0.25, 0.375, 0.25, 0.625, 0.5, 0.375, 0.5, 0.375, 0.5, 0.625, 0.5, 0.375, 0.5, 0.125, 0.5, 0.125, 0.5, 0.375, 0.5, 0.625, 0.5, 0.375, 0.5, 0.375, 0.5, 0.625, 0.5, 0.625, 0.5, 0.375, 0.5, 0.375, 0.5, 0.625, 0.5, 0.375, 0.5, 0.125, 0.5, 0.125, 0.5, 0.375, 0.5, 0.875, 0.5, 0.625, 0.5, 0.625, 0.5, 0.875, 0.5, 0.875, 0.5, 0.625, 0.5, 0.625, 0.5, 0.875, 0.5, 0.375, 0.5, 0.125, 0.5, 0.125, 0.5, 0.375, 0.5, 0.875, 0.5, 0.625, 0.5, 0.625, 0.5, 0.875, 0.5, 0.375, 0.25, 0.625, 0.25, 0.625, 0.25, 0.375, 0.25, 0.375, 0.25, 0.625, 0.25, 0.625, 0.5, 0.375, 0.5, 0.375, 0.25, 0.625, 0.25, 0.625, 0.25, 0.375, 0.25, 0.625, 0.5, 0.375, 0.5, 0.375, 0.5, 0.625, 0.5, 0.375, 0.5, 0.125, 0.5, 0.125, 0.5, 0.375, 0.5])
me_cube_016.materials.append(mat_wire_003)
me_cube_016.update()

# ---- objects
ob_ref = bpy.data.objects.new('Ref', None)
ob_cable01 = bpy.data.objects.new('Cable01', me_plane_001)
ob_cable02 = bpy.data.objects.new('Cable02', me_vert_002)
ob_cable03 = bpy.data.objects.new('Cable03', me_cube_003)
ob_cable04 = bpy.data.objects.new('Cable04', me_cube)
ob_cable05 = bpy.data.objects.new('Cable05', me_cube_002)
ob_cable06 = bpy.data.objects.new('Cable06', me_cube_004)
ob_cable07 = bpy.data.objects.new('Cable07', me_cube_005)
ob_cable08 = bpy.data.objects.new('Cable08', me_cube_006)
ob_cable09 = bpy.data.objects.new('Cable09', me_cube_007)
ob_cable10 = bpy.data.objects.new('Cable10', me_cube_008)
ob_cable11 = bpy.data.objects.new('Cable11', me_cube_001)
ob_buildingsolidbwires01 = bpy.data.objects.new('BuildingSolidBWires01', me_plane_002)
ob_buildingsolidbwires02 = bpy.data.objects.new('BuildingSolidBWires02', me_cube_015)
ob_buildingsolidbwires03 = bpy.data.objects.new('BuildingSolidBWires03', me_cube_016)

# ---- transforms, parenting, visibility, modifiers, constraints
ob_ref.location = (0.0, 0.0, 0.0)
ob_ref.rotation_euler = (1.571, 0.0, 1.571)
ob_ref.empty_display_type = 'IMAGE'
ob_ref.empty_display_size = 2.5
ob_cable01.location = (0.0245, 0.009146, 0.00573)
ob_cable02.location = (-0.001335, 0.03483, -0.1064)
ob_cable03.location = (-0.001335, -0.04796, -0.000573)
ob_cable04.location = (-0.001335, -0.024, -0.000573)
ob_cable05.location = (-0.5035, -0.003256, 0.1898)
ob_cable06.location = (-0.4884, -0.06998, 0.1174)
ob_cable07.location = (-0.4741, -0.09783, 0.1115)
ob_cable08.location = (-0.5243, -0.07337, 0.07452)
ob_cable09.location = (-0.5519, 0.9013, 0.1668)
ob_cable10.location = (-1.016, -0.06842, -0.00496)
ob_cable11.location = (-0.9841, 0.5574, -0.1923)
ob_buildingsolidbwires01.location = (0.0, 0.0, 0.0)
ob_buildingsolidbwires02.location = (0.0, 0.0, 0.0)
ob_buildingsolidbwires03.location = (0.0, 0.0, 0.0)

# ---- collection membership
col_collection.objects.link(ob_ref)
col_cables1.objects.link(ob_cable01)
col_cables1.objects.link(ob_cable02)
col_cables1.objects.link(ob_cable03)
col_cables1.objects.link(ob_cable04)
col_cables2.objects.link(ob_cable05)
col_cables2.objects.link(ob_cable06)
col_cables2.objects.link(ob_cable07)
col_cables2.objects.link(ob_cable08)
col_cables2.objects.link(ob_cable09)
col_cables3.objects.link(ob_cable10)
col_cables3.objects.link(ob_cable11)
col_combinedmeshes.objects.link(ob_buildingsolidbwires01)
col_combinedmeshes.objects.link(ob_buildingsolidbwires02)
col_combinedmeshes.objects.link(ob_buildingsolidbwires03)
def _layer_coll(name, lc=None):
    lc = lc or bpy.context.view_layer.layer_collection
    for c in lc.children:
        if c.name == name: return c
        r = _layer_coll(name, c)
        if r: return r
_layer_coll('Cables3').exclude = True

# ---- scene / render settings (as saved in the file)
scene.frame_start = 1; scene.frame_end = 250; scene.frame_set(1)
scene.render.engine = 'BLENDER_EEVEE_NEXT'
bpy.context.view_layer.update()

# ---- added for rendering (the .blend has no active camera and no usable light): camera, sun
cam_auto = bpy.data.cameras.new('AutoCamera')
cam_auto.lens = 50.0
cam_auto.sensor_width = 36.0
cam_auto.clip_end = 1000.0
ob_auto_camera = bpy.data.objects.new('AutoCamera', cam_auto)
scene.collection.objects.link(ob_auto_camera)
ob_auto_camera.location = (1.92278, -2.29524, 1.38266)
ob_auto_camera.rotation_euler = (1.09748, -7.21219e-08, 0.694738)
scene.camera = ob_auto_camera
light_auto_sun = bpy.data.lights.new('AutoSun', 'SUN')
light_auto_sun.energy = 3.0
light_auto_sun.angle = 0.0523599
ob_auto_sun = bpy.data.objects.new('AutoSun', light_auto_sun)
scene.collection.objects.link(ob_auto_sun)
ob_auto_sun.rotation_euler = (0.872665, 0.174533, 0.523599)
bpy.context.view_layer.update()
